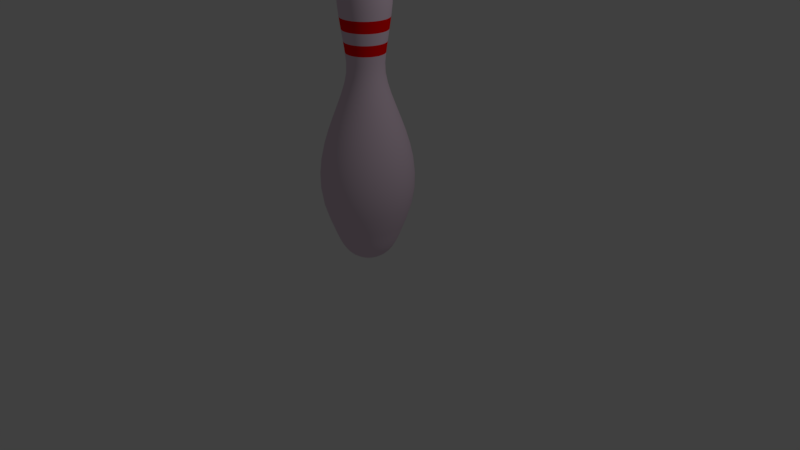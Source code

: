 # Source: bowlingpin.blend  (saved by Blender 2.78.0; exported with 4.5.12 LTS)
import bpy
from mathutils import Matrix  # noqa: F401  (used for matrix-valued properties, if any)

bpy.ops.wm.read_factory_settings(use_empty=True)
scene = bpy.context.scene
scene.name = 'Scene'

# ---- collections
col_collection_1 = bpy.data.collections.new('Collection 1'); scene.collection.children.link(col_collection_1)

# ---- materials (node trees are filled in below, after node groups)
mat_pin = bpy.data.materials.new('Pin')
mat_pin.alpha_threshold = 0.0
mat_pin.use_transparent_shadow = False
mat_pin.diffuse_color = (0.8, 0.6322, 0.7559, 1.0)
mat_pin.roughness = 0.5
mat_stripe = bpy.data.materials.new('Stripe')
mat_stripe.alpha_threshold = 0.0
mat_stripe.use_transparent_shadow = False
mat_stripe.diffuse_color = (1.0, 0.0, 0.0, 1.0)
mat_stripe.roughness = 0.5

# ---- material node trees

# ---- world
world_world = bpy.data.worlds.new('World'); scene.world = world_world
world_world.color = (0.05088, 0.05088, 0.05088)
world_world.use_sun_shadow = False
world_world.sun_shadow_jitter_overblur = 0.0
world_world.cycles.sampling_method = 'MANUAL'

# ---- cameras
cam_camera = bpy.data.cameras.new('Camera')
cam_camera.clip_end = 100.0
cam_camera.lens = 35.0
cam_camera.sensor_width = 32.0
cam_camera.sensor_height = 18.0
cam_camera.ortho_scale = 7.314
cam_camera.dof.focus_distance = 0.0
cam_camera.dof.aperture_fstop = 128.0

# ---- lights
light_lamp = bpy.data.lights.new('Lamp', 'POINT')
light_lamp.transmission_factor = 0.0
light_lamp.cutoff_distance = 30.0
light_lamp.energy = 100.0
light_lamp.shadow_buffer_clip_start = 1.001
light_lamp.shadow_soft_size = 0.1
light_lamp.shadow_maximum_resolution = 0.006
light_lamp.use_absolute_resolution = True

# ---- meshes
me_mesh = bpy.data.meshes.new('Mesh')
me_mesh.from_pydata([(0.2309, 2.396, -2.905e-07), (0.4776, 0.5436, -2.376e-07), (0.4501, 0.4725, -2.355e-07), (0.4243, 0.4037, -2.336e-07), (0.3989, 0.3379, -2.318e-07), (0.3451, 0.2183, -2.286e-07), (0.2791, 0.1193, -2.259e-07), (0.2387, 0.07932, -2.249e-07), (0.1137, 3.784, 0.01714), (0.1986, 3.737, 0.02993), (0.258, 3.665, 0.03889), (0.2955, 3.57, 0.04454), (0.3145, 3.458, 0.0474), (0.3186, 3.332, 0.04802), (0.3112, 3.197, 0.0469), (0.2958, 3.056, 0.04458), (0.2759, 2.913, 0.04158), (0.255, 2.773, 0.03843), (0.2366, 2.641, 0.03566), (0.2241, 2.519, 0.03378), (0.2283, 2.396, 0.03441), (0.2543, 2.267, 0.03833), (0.2965, 2.131, 0.04469), (0.3492, 1.988, 0.05264), (0.4068, 1.836, 0.06132), (0.4636, 1.677, 0.06988), (0.514, 1.51, 0.07748), (0.5524, 1.335, 0.08326), (0.573, 1.15, 0.08637), (0.5703, 0.9574, 0.08596), (0.5386, 0.7552, 0.08119), (0.4723, 0.5436, 0.07119), (0.4451, 0.4725, 0.06708), (0.4195, 0.4037, 0.06323), (0.3945, 0.3379, 0.05945), (0.3687, 0.2759, 0.05558), (0.3412, 0.2183, 0.05143), (0.3107, 0.1658, 0.04683), (0.276, 0.1193, 0.0416), (0.2361, 0.07932, 0.03558), (0.1896, 0.04669, 0.02858), (0.1356, 0.02212, 0.02044), (0.07277, 0.006313, 0.01097), (0.1099, 3.784, 0.03391), (0.1919, 3.737, 0.05919), (0.2493, 3.665, 0.07691), (0.2855, 3.57, 0.08808), (0.3039, 3.458, 0.09375), (0.3079, 3.332, 0.09496), (0.3007, 3.197, 0.09276), (0.2858, 3.056, 0.08817), (0.2666, 2.913, 0.08224), (0.2464, 2.773, 0.07601), (0.2286, 2.641, 0.07052), (0.2166, 2.519, 0.0668), (0.2206, 2.396, 0.06806), (0.2458, 2.267, 0.07581), (0.2865, 2.131, 0.08839), (0.3375, 1.988, 0.1041), (0.3931, 1.836, 0.1213), (0.448, 1.677, 0.1382), (0.4968, 1.51, 0.1532), (0.5338, 1.335, 0.1647), (0.5538, 1.15, 0.1708), (0.5512, 0.9574, 0.17), (0.5205, 0.7552, 0.1606), (0.4564, 0.5436, 0.1408), (0.4301, 0.4725, 0.1327), (0.4054, 0.4037, 0.1251), (0.3812, 0.3379, 0.1176), (0.3563, 0.2759, 0.1099), (0.3297, 0.2183, 0.1017), (0.3002, 0.1658, 0.09261), (0.2667, 0.1193, 0.08228), (0.2281, 0.07932, 0.07037), (0.1833, 0.04669, 0.05653), (0.131, 0.02212, 0.04042), (0.07032, 0.006313, 0.02169), (0.1036, 3.784, 0.04991), (0.1809, 3.737, 0.08714), (0.2351, 3.665, 0.1132), (0.2692, 3.57, 0.1297), (0.2866, 3.458, 0.138), (0.2903, 3.332, 0.1398), (0.2835, 3.197, 0.1365), (0.2695, 3.056, 0.1298), (0.2514, 2.913, 0.1211), (0.2323, 2.773, 0.1119), (0.2156, 2.641, 0.1038), (0.2042, 2.519, 0.09834), (0.208, 2.396, 0.1002), (0.2317, 2.267, 0.1116), (0.2702, 2.131, 0.1301), (0.3182, 1.988, 0.1532), (0.3707, 1.836, 0.1785), (0.4224, 1.677, 0.2034), (0.4684, 1.51, 0.2256), (0.5033, 1.335, 0.2424), (0.5221, 1.15, 0.2514), (0.5197, 0.9574, 0.2503), (0.4908, 0.7552, 0.2363), (0.4303, 0.5436, 0.2072), (0.4055, 0.4725, 0.1953), (0.3822, 0.4037, 0.1841), (0.3594, 0.3379, 0.1731), (0.336, 0.2759, 0.1618), (0.3109, 0.2183, 0.1497), (0.2831, 0.1658, 0.1363), (0.2515, 0.1193, 0.1211), (0.2151, 0.07932, 0.1036), (0.1728, 0.04669, 0.08321), (0.1235, 0.02212, 0.0595), (0.0663, 0.006313, 0.03193), (0.09504, 3.784, 0.0648), (0.1659, 3.737, 0.1131), (0.2156, 3.665, 0.147), (0.2469, 3.57, 0.1683), (0.2628, 3.458, 0.1792), (0.2662, 3.332, 0.1815), (0.26, 3.197, 0.1773), (0.2471, 3.056, 0.1685), (0.2305, 2.913, 0.1572), (0.2131, 2.773, 0.1453), (0.1977, 2.641, 0.1348), (0.1873, 2.519, 0.1277), (0.1908, 2.396, 0.1301), (0.2125, 2.267, 0.1449), (0.2478, 2.131, 0.1689), (0.2918, 1.988, 0.1989), (0.3399, 1.836, 0.2318), (0.3874, 1.677, 0.2641), (0.4295, 1.51, 0.2928), (0.4616, 1.335, 0.3147), (0.4788, 1.15, 0.3264), (0.4766, 0.9574, 0.3249), (0.4501, 0.7552, 0.3069), (0.3946, 0.5436, 0.2691), (0.3719, 0.4725, 0.2536), (0.3505, 0.4037, 0.239), (0.3296, 0.3379, 0.2247), (0.3081, 0.2759, 0.2101), (0.2851, 0.2183, 0.1944), (0.2596, 0.1658, 0.177), (0.2306, 0.1193, 0.1572), (0.1972, 0.07932, 0.1345), (0.1585, 0.04669, 0.108), (0.1133, 0.02212, 0.07725), (0.0608, 0.006313, 0.04145), (0.08432, 3.784, 0.07824), (0.1472, 3.737, 0.1366), (0.1913, 3.665, 0.1775), (0.219, 3.57, 0.2032), (0.2332, 3.458, 0.2163), (0.2362, 3.332, 0.2191), (0.2307, 3.197, 0.214), (0.2193, 3.056, 0.2035), (0.2045, 2.913, 0.1898), (0.189, 2.773, 0.1754), (0.1754, 2.641, 0.1627), (0.1661, 2.519, 0.1542), (0.1693, 2.396, 0.157), (0.1885, 2.267, 0.1749), (0.2198, 2.131, 0.204), (0.2589, 1.988, 0.2402), (0.3016, 1.836, 0.2798), (0.3437, 1.677, 0.3189), (0.3811, 1.51, 0.3536), (0.4095, 1.335, 0.38), (0.4248, 1.15, 0.3942), (0.4228, 0.9574, 0.3923), (0.3993, 0.7552, 0.3705), (0.3501, 0.5436, 0.3249), (0.33, 0.4725, 0.3061), (0.311, 0.4037, 0.2886), (0.2924, 0.3379, 0.2713), (0.2734, 0.2759, 0.2536), (0.2529, 0.2183, 0.2347), (0.2303, 0.1658, 0.2137), (0.2046, 0.1193, 0.1899), (0.175, 0.07932, 0.1624), (0.1406, 0.04669, 0.1304), (0.1005, 0.02212, 0.09327), (0.05395, 0.006313, 0.05005), (0.07172, 3.784, 0.08994), (0.1252, 3.737, 0.157), (0.1627, 3.665, 0.204), (0.1863, 3.57, 0.2336), (0.1983, 3.458, 0.2487), (0.2009, 3.332, 0.2519), (0.1962, 3.197, 0.246), (0.1865, 3.056, 0.2339), (0.174, 2.913, 0.2181), (0.1608, 2.773, 0.2016), (0.1492, 2.641, 0.187), (0.1413, 2.519, 0.1772), (0.144, 2.396, 0.1805), (0.1604, 2.267, 0.2011), (0.187, 2.131, 0.2344), (0.2202, 1.988, 0.2761), (0.2565, 1.836, 0.3217), (0.2923, 1.677, 0.3666), (0.3241, 1.51, 0.4064), (0.3483, 1.335, 0.4368), (0.3613, 1.15, 0.4531), (0.3596, 0.9574, 0.4509), (0.3396, 0.7552, 0.4259), (0.2978, 0.5436, 0.3734), (0.2806, 0.4725, 0.3519), (0.2645, 0.4037, 0.3317), (0.2487, 0.3379, 0.3119), (0.2325, 0.2759, 0.2915), (0.2151, 0.2183, 0.2698), (0.1959, 0.1658, 0.2456), (0.174, 0.1193, 0.2182), (0.1488, 0.07932, 0.1866), (0.1196, 0.04669, 0.1499), (0.0855, 0.02212, 0.1072), (0.04588, 0.006313, 0.05753), (0.05752, 3.784, 0.09962), (0.1004, 3.737, 0.1739), (0.1305, 3.665, 0.226), (0.1494, 3.57, 0.2588), (0.159, 3.458, 0.2754), (0.1611, 3.332, 0.279), (0.1573, 3.197, 0.2725), (0.1496, 3.056, 0.259), (0.1395, 2.913, 0.2416), (0.1289, 2.773, 0.2233), (0.1196, 2.641, 0.2072), (0.1133, 2.519, 0.1963), (0.1154, 2.396, 0.2), (0.1286, 2.267, 0.2227), (0.1499, 2.131, 0.2597), (0.1766, 1.988, 0.3059), (0.2057, 1.836, 0.3563), (0.2344, 1.677, 0.4061), (0.2599, 1.51, 0.4502), (0.2793, 1.335, 0.4838), (0.2898, 1.15, 0.5019), (0.2884, 0.9574, 0.4995), (0.2724, 0.7552, 0.4717), (0.2388, 0.5436, 0.4136), (0.2251, 0.4725, 0.3898), (0.2121, 0.4037, 0.3674), (0.1995, 0.3379, 0.3455), (0.1865, 0.2759, 0.3229), (0.1725, 0.2183, 0.2988), (0.1571, 0.1658, 0.2721), (0.1396, 0.1193, 0.2417), (0.1194, 0.07932, 0.2067), (0.09589, 0.04669, 0.1661), (0.06856, 0.02212, 0.1188), (0.0368, 0.006313, 0.06373), (0.04203, 3.784, 0.1071), (0.07337, 3.737, 0.1869), (0.09532, 3.665, 0.2429), (0.1092, 3.57, 0.2782), (0.1162, 3.458, 0.2961), (0.1177, 3.332, 0.2999), (0.115, 3.197, 0.2929), (0.1093, 3.056, 0.2784), (0.1019, 2.913, 0.2597), (0.09421, 2.773, 0.24), (0.08741, 2.641, 0.2227), (0.0828, 2.519, 0.211), (0.08435, 2.396, 0.2149), (0.09397, 2.267, 0.2394), (0.1096, 2.131, 0.2791), (0.129, 1.988, 0.3288), (0.1503, 1.836, 0.383), (0.1713, 1.677, 0.4365), (0.1899, 1.51, 0.4839), (0.2041, 1.335, 0.52), (0.2117, 1.15, 0.5394), (0.2107, 0.9574, 0.5369), (0.199, 0.7552, 0.5071), (0.1745, 0.5436, 0.4446), (0.1644, 0.4725, 0.419), (0.155, 0.4037, 0.3949), (0.1457, 0.3379, 0.3713), (0.1362, 0.2759, 0.3471), (0.1261, 0.2183, 0.3212), (0.1148, 0.1658, 0.2925), (0.102, 0.1193, 0.2598), (0.08722, 0.07932, 0.2222), (0.07007, 0.04669, 0.1785), (0.0501, 0.02212, 0.1276), (0.02689, 0.006313, 0.0685), (0.0256, 3.784, 0.1121), (0.04469, 3.737, 0.1958), (0.05806, 3.665, 0.2544), (0.06649, 3.57, 0.2913), (0.07077, 3.458, 0.3101), (0.07169, 3.332, 0.3141), (0.07002, 3.197, 0.3068), (0.06656, 3.056, 0.2916), (0.06209, 2.913, 0.272), (0.05738, 2.773, 0.2514), (0.05324, 2.641, 0.2332), (0.05043, 2.519, 0.221), (0.05138, 2.396, 0.2251), (0.05723, 2.267, 0.2508), (0.06673, 2.131, 0.2923), (0.07859, 1.988, 0.3443), (0.09155, 1.836, 0.4011), (0.1043, 1.677, 0.4571), (0.1157, 1.51, 0.5068), (0.1243, 1.335, 0.5446), (0.129, 1.15, 0.565), (0.1283, 0.9574, 0.5623), (0.1212, 0.7552, 0.5311), (0.1063, 0.5436, 0.4657), (0.1002, 0.4725, 0.4388), (0.09441, 0.4037, 0.4136), (0.08877, 0.3379, 0.3889), (0.08298, 0.2759, 0.3636), (0.07678, 0.2183, 0.3364), (0.06991, 0.1658, 0.3063), (0.06211, 0.1193, 0.2721), (0.05312, 0.07932, 0.2327), (0.04268, 0.04669, 0.187), (0.03051, 0.02212, 0.1337), (0.01638, 0.006313, 0.07174), (0.008596, 3.784, 0.1147), (0.01501, 3.737, 0.2003), (0.0195, 3.665, 0.2602), (0.02233, 3.57, 0.298), (0.02377, 3.458, 0.3172), (0.02408, 3.332, 0.3213), (0.02352, 3.197, 0.3138), (0.02235, 3.056, 0.2983), (0.02085, 2.913, 0.2782), (0.01927, 2.773, 0.2572), (0.01788, 2.641, 0.2386), (0.01694, 2.519, 0.226), (0.01725, 2.396, 0.2302), (0.01922, 2.267, 0.2565), (0.02241, 2.131, 0.299), (0.02639, 1.988, 0.3522), (0.03074, 1.836, 0.4103), (0.03504, 1.677, 0.4676), (0.03885, 1.51, 0.5184), (0.04175, 1.335, 0.5571), (0.04331, 1.15, 0.5779), (0.0431, 0.9574, 0.5752), (0.04071, 0.7552, 0.5432), (0.03569, 0.5436, 0.4763), (0.03364, 0.4725, 0.4488), (0.0317, 0.4037, 0.4231), (0.02981, 0.3379, 0.3978), (0.02787, 0.2759, 0.3719), (0.02579, 0.2183, 0.3441), (0.02348, 0.1658, 0.3133), (0.02086, 0.1193, 0.2784), (0.01784, 0.07932, 0.2381), (0.01433, 0.04669, 0.1912), (0.01025, 0.02212, 0.1367), (0.0055, 0.006313, 0.07338), (-0.008597, 3.784, 0.1147), (-0.01501, 3.737, 0.2003), (-0.0195, 3.665, 0.2602), (-0.02233, 3.57, 0.298), (-0.02377, 3.458, 0.3172), (-0.02408, 3.332, 0.3213), (-0.02352, 3.197, 0.3138), (-0.02235, 3.056, 0.2983), (-0.02085, 2.913, 0.2782), (-0.01927, 2.773, 0.2572), (-0.01788, 2.641, 0.2386), (-0.01694, 2.519, 0.226), (-0.01725, 2.396, 0.2302), (-0.01922, 2.267, 0.2565), (-0.02241, 2.131, 0.299), (-0.02639, 1.988, 0.3522), (-0.03074, 1.836, 0.4103), (-0.03504, 1.677, 0.4676), (-0.03885, 1.51, 0.5184), (-0.04175, 1.335, 0.5571), (-0.04331, 1.15, 0.5779), (-0.0431, 0.9574, 0.5752), (-0.04071, 0.7552, 0.5432), (-0.03569, 0.5436, 0.4763), (-0.03364, 0.4725, 0.4488), (-0.0317, 0.4037, 0.4231), (-0.02981, 0.3379, 0.3978), (-0.02787, 0.2759, 0.3719), (-0.02579, 0.2183, 0.3441), (-0.02348, 0.1658, 0.3133), (-0.02086, 0.1193, 0.2784), (-0.01784, 0.07932, 0.2381), (-0.01433, 0.04669, 0.1912), (-0.01025, 0.02212, 0.1367), (-0.005499, 0.006313, 0.07338), (-0.0256, 3.784, 0.1121), (-0.04469, 3.737, 0.1958), (-0.05806, 3.665, 0.2544), (-0.06649, 3.57, 0.2913), (-0.07078, 3.458, 0.3101), (-0.07169, 3.332, 0.3141), (-0.07002, 3.197, 0.3068), (-0.06656, 3.056, 0.2916), (-0.06209, 2.913, 0.272), (-0.05738, 2.773, 0.2514), (-0.05324, 2.641, 0.2332), (-0.05043, 2.519, 0.221), (-0.05138, 2.396, 0.2251), (-0.05723, 2.267, 0.2508), (-0.06673, 2.131, 0.2923), (-0.07859, 1.988, 0.3443), (-0.09155, 1.836, 0.4011), (-0.1043, 1.677, 0.4571), (-0.1157, 1.51, 0.5068), (-0.1243, 1.335, 0.5446), (-0.129, 1.15, 0.565), (-0.1283, 0.9574, 0.5623), (-0.1212, 0.7552, 0.5311), (-0.1063, 0.5436, 0.4657), (-0.1002, 0.4725, 0.4388), (-0.09441, 0.4037, 0.4136), (-0.08877, 0.3379, 0.3889), (-0.08298, 0.2759, 0.3636), (-0.07678, 0.2183, 0.3364), (-0.06991, 0.1658, 0.3063), (-0.06211, 0.1193, 0.2721), (-0.05312, 0.07932, 0.2327), (-0.04267, 0.04669, 0.187), (-0.03051, 0.02212, 0.1337), (-0.01638, 0.006313, 0.07175), (-0.04203, 3.784, 0.1071), (-0.07337, 3.737, 0.1869), (-0.09532, 3.665, 0.2429), (-0.1092, 3.57, 0.2782), (-0.1162, 3.458, 0.2961), (-0.1177, 3.332, 0.2999), (-0.115, 3.197, 0.2929), (-0.1093, 3.056, 0.2784), (-0.1019, 2.913, 0.2597), (-0.09421, 2.773, 0.24), (-0.08741, 2.641, 0.2227), (-0.0828, 2.519, 0.211), (-0.08436, 2.396, 0.2149), (-0.09397, 2.267, 0.2394), (-0.1096, 2.131, 0.2791), (-0.129, 1.988, 0.3288), (-0.1503, 1.836, 0.383), (-0.1713, 1.677, 0.4365), (-0.1899, 1.51, 0.4839), (-0.2041, 1.335, 0.52), (-0.2117, 1.15, 0.5394), (-0.2107, 0.9574, 0.5369), (-0.199, 0.7552, 0.5071), (-0.1745, 0.5436, 0.4446), (-0.1644, 0.4725, 0.419), (-0.155, 0.4037, 0.3949), (-0.1457, 0.3379, 0.3713), (-0.1362, 0.2759, 0.3471), (-0.1261, 0.2183, 0.3212), (-0.1148, 0.1658, 0.2925), (-0.102, 0.1193, 0.2598), (-0.08722, 0.07932, 0.2222), (-0.07006, 0.04669, 0.1785), (-0.0501, 0.02212, 0.1276), (-0.02689, 0.006313, 0.0685), (-0.05752, 3.784, 0.09962), (-0.1004, 3.737, 0.1739), (-0.1305, 3.665, 0.226), (-0.1494, 3.57, 0.2588), (-0.159, 3.458, 0.2754), (-0.1611, 3.332, 0.279), (-0.1573, 3.197, 0.2725), (-0.1496, 3.056, 0.259), (-0.1395, 2.913, 0.2416), (-0.1289, 2.773, 0.2233), (-0.1196, 2.641, 0.2072), (-0.1133, 2.519, 0.1963), (-0.1154, 2.396, 0.2), (-0.1286, 2.267, 0.2227), (-0.1499, 2.131, 0.2597), (-0.1766, 1.988, 0.3059), (-0.2057, 1.836, 0.3563), (-0.2344, 1.677, 0.4061), (-0.2599, 1.51, 0.4502), (-0.2793, 1.335, 0.4838), (-0.2898, 1.15, 0.5019), (-0.2884, 0.9574, 0.4995), (-0.2724, 0.7552, 0.4717), (-0.2388, 0.5436, 0.4136), (-0.2251, 0.4725, 0.3898), (-0.2121, 0.4037, 0.3674), (-0.1995, 0.3379, 0.3455), (-0.1865, 0.2759, 0.3229), (-0.1725, 0.2183, 0.2988), (-0.1571, 0.1658, 0.2721), (-0.1396, 0.1193, 0.2417), (-0.1194, 0.07932, 0.2067), (-0.09589, 0.04669, 0.1661), (-0.06856, 0.02212, 0.1188), (-0.03679, 0.006313, 0.06373), (-0.07172, 3.784, 0.08994), (-0.1252, 3.737, 0.157), (-0.1627, 3.665, 0.204), (-0.1863, 3.57, 0.2336), (-0.1983, 3.458, 0.2487), (-0.2009, 3.332, 0.2519), (-0.1962, 3.197, 0.246), (-0.1865, 3.056, 0.2339), (-0.174, 2.913, 0.2181), (-0.1608, 2.773, 0.2016), (-0.1492, 2.641, 0.187), (-0.1413, 2.519, 0.1772), (-0.144, 2.396, 0.1805), (-0.1604, 2.267, 0.2011), (-0.187, 2.131, 0.2344), (-0.2202, 1.988, 0.2761), (-0.2565, 1.836, 0.3217), (-0.2923, 1.677, 0.3666), (-0.3241, 1.51, 0.4064), (-0.3483, 1.335, 0.4368), (-0.3613, 1.15, 0.4531), (-0.3596, 0.9574, 0.4509), (-0.3396, 0.7552, 0.4259), (-0.2978, 0.5436, 0.3734), (-0.2806, 0.4725, 0.3519), (-0.2645, 0.4037, 0.3317), (-0.2487, 0.3379, 0.3119), (-0.2325, 0.2759, 0.2915), (-0.2151, 0.2183, 0.2698), (-0.1959, 0.1658, 0.2456), (-0.174, 0.1193, 0.2182), (-0.1488, 0.07932, 0.1866), (-0.1196, 0.04669, 0.1499), (-0.0855, 0.02212, 0.1072), (-0.04588, 0.006313, 0.05754), (-1.961e-07, 3.8, -8.305e-07), (-0.08433, 3.784, 0.07824), (-0.1472, 3.737, 0.1366), (-0.1913, 3.665, 0.1775), (-0.219, 3.57, 0.2032), (-0.2332, 3.458, 0.2163), (-0.2362, 3.332, 0.2191), (-0.2307, 3.197, 0.214), (-0.2193, 3.056, 0.2035), (-0.2045, 2.913, 0.1898), (-0.189, 2.773, 0.1754), (-0.1754, 2.641, 0.1627), (-0.1661, 2.519, 0.1542), (-0.1693, 2.396, 0.157), (-0.1885, 2.267, 0.1749), (-0.2198, 2.131, 0.204), (-0.2589, 1.988, 0.2402), (-0.3016, 1.836, 0.2798), (-0.3437, 1.677, 0.3189), (-0.3811, 1.51, 0.3536), (-0.4095, 1.335, 0.38), (-0.4248, 1.15, 0.3942), (-0.4228, 0.9574, 0.3923), (-0.3993, 0.7552, 0.3705), (-0.3501, 0.5436, 0.3249), (-0.3299, 0.4725, 0.3061), (-0.311, 0.4037, 0.2886), (-0.2924, 0.3379, 0.2713), (-0.2734, 0.2759, 0.2536), (-0.2529, 0.2183, 0.2347), (-0.2303, 0.1658, 0.2137), (-0.2046, 0.1193, 0.1899), (-0.175, 0.07932, 0.1624), (-0.1406, 0.04669, 0.1304), (-0.1005, 0.02212, 0.09327), (-0.05395, 0.006313, 0.05005), (-0.09504, 3.784, 0.0648), (-0.1659, 3.737, 0.1131), (-0.2156, 3.665, 0.147), (-0.2469, 3.57, 0.1683), (-0.2628, 3.458, 0.1792), (-0.2662, 3.332, 0.1815), (-0.26, 3.197, 0.1773), (-0.2471, 3.056, 0.1685), (-0.2305, 2.913, 0.1572), (-0.2131, 2.773, 0.1453), (-0.1977, 2.641, 0.1348), (-0.1873, 2.519, 0.1277), (-0.1908, 2.396, 0.1301), (-0.2125, 2.267, 0.1449), (-0.2478, 2.131, 0.1689), (-0.2918, 1.988, 0.1989), (-0.3399, 1.836, 0.2318), (-0.3874, 1.677, 0.2641), (-0.4295, 1.51, 0.2928), (-0.4616, 1.335, 0.3147), (-0.4788, 1.15, 0.3264), (-0.4766, 0.9574, 0.3249), (-0.4501, 0.7552, 0.3069), (-0.3946, 0.5436, 0.2691), (-0.3719, 0.4725, 0.2536), (-0.3505, 0.4037, 0.239), (-0.3296, 0.3379, 0.2247), (-0.3081, 0.2759, 0.2101), (-0.2851, 0.2183, 0.1944), (-0.2596, 0.1658, 0.177), (-0.2306, 0.1193, 0.1572), (-0.1972, 0.07932, 0.1345), (-0.1585, 0.04669, 0.108), (-0.1133, 0.02212, 0.07725), (-0.0608, 0.006313, 0.04145), (-0.1036, 3.784, 0.04991), (-0.1809, 3.737, 0.08713), (-0.2351, 3.665, 0.1132), (-0.2692, 3.57, 0.1296), (-0.2866, 3.458, 0.138), (-0.2903, 3.332, 0.1398), (-0.2835, 3.197, 0.1365), (-0.2695, 3.056, 0.1298), (-0.2514, 2.913, 0.1211), (-0.2323, 2.773, 0.1119), (-0.2156, 2.641, 0.1038), (-0.2042, 2.519, 0.09834), (-0.208, 2.396, 0.1002), (-0.2317, 2.267, 0.1116), (-0.2702, 2.131, 0.1301), (-0.3182, 1.988, 0.1532), (-0.3707, 1.836, 0.1785), (-0.4224, 1.677, 0.2034), (-0.4684, 1.51, 0.2256), (-0.5033, 1.335, 0.2424), (-0.5221, 1.15, 0.2514), (-0.5197, 0.9574, 0.2503), (-0.4908, 0.7552, 0.2363), (-0.4303, 0.5436, 0.2072), (-0.4055, 0.4725, 0.1953), (-0.3822, 0.4037, 0.1841), (-0.3594, 0.3379, 0.1731), (-0.336, 0.2759, 0.1618), (-0.3109, 0.2183, 0.1497), (-0.2831, 0.1658, 0.1363), (-0.2515, 0.1193, 0.1211), (-0.2151, 0.07932, 0.1036), (-0.1728, 0.04669, 0.08321), (-0.1235, 0.02212, 0.0595), (-0.0663, 0.006313, 0.03193), (-0.1099, 3.784, 0.03391), (-0.1919, 3.737, 0.05919), (-0.2493, 3.665, 0.0769), (-0.2855, 3.57, 0.08808), (-0.3039, 3.458, 0.09375), (-0.3079, 3.332, 0.09496), (-0.3007, 3.197, 0.09275), (-0.2858, 3.056, 0.08817), (-0.2666, 2.913, 0.08224), (-0.2464, 2.773, 0.07601), (-0.2286, 2.641, 0.07052), (-0.2166, 2.519, 0.0668), (-0.2206, 2.396, 0.06806), (-0.2458, 2.267, 0.07581), (-0.2865, 2.131, 0.08839), (-0.3375, 1.988, 0.1041), (-0.3931, 1.836, 0.1213), (-0.448, 1.677, 0.1382), (-0.4968, 1.51, 0.1532), (-0.5338, 1.335, 0.1647), (-0.5538, 1.15, 0.1708), (-0.5512, 0.9574, 0.17), (-0.5205, 0.7552, 0.1606), (-0.4564, 0.5436, 0.1408), (-0.4301, 0.4725, 0.1327), (-0.4054, 0.4037, 0.1251), (-0.3812, 0.3379, 0.1176), (-0.3563, 0.2759, 0.1099), (-0.3297, 0.2183, 0.1017), (-0.3002, 0.1658, 0.09261), (-0.2667, 0.1193, 0.08228), (-0.2281, 0.07932, 0.07037), (-0.1833, 0.04669, 0.05653), (-0.131, 0.02212, 0.04042), (-0.07032, 0.006313, 0.02169), (-0.1137, 3.784, 0.01714), (-0.1986, 3.737, 0.02993), (-0.258, 3.665, 0.03889), (-0.2955, 3.57, 0.04453), (-0.3145, 3.458, 0.0474), (-0.3186, 3.332, 0.04802), (-0.3112, 3.197, 0.0469), (-0.2958, 3.056, 0.04458), (-0.2759, 2.913, 0.04158), (-0.255, 2.773, 0.03843), (-0.2366, 2.641, 0.03566), (-0.2241, 2.519, 0.03378), (-0.2283, 2.396, 0.03441), (-0.2543, 2.267, 0.03833), (-0.2965, 2.131, 0.04469), (-0.3492, 1.988, 0.05264), (-0.4068, 1.836, 0.06132), (-0.4636, 1.677, 0.06988), (-0.514, 1.51, 0.07748), (-0.5524, 1.335, 0.08326), (-0.573, 1.15, 0.08637), (-0.5703, 0.9574, 0.08596), (-0.5386, 0.7552, 0.08119), (-0.4723, 0.5436, 0.07119), (-0.4451, 0.4725, 0.06708), (-0.4195, 0.4037, 0.06323), (-0.3945, 0.3379, 0.05945), (-0.3687, 0.2759, 0.05558), (-0.3412, 0.2183, 0.05143), (-0.3107, 0.1658, 0.04683), (-0.276, 0.1193, 0.0416), (-0.2361, 0.07932, 0.03558), (-0.1896, 0.04669, 0.02858), (-0.1356, 0.02212, 0.02044), (-0.07277, 0.006313, 0.01097), (-0.115, 3.784, -9.474e-07), (-0.2008, 3.737, -1.022e-06), (-0.2609, 3.665, -1.055e-06), (-0.2988, 3.57, -1.063e-06), (-0.3181, 3.458, -9.585e-07), (-0.3222, 3.332, -9.921e-07), (-0.3147, 3.197, -9.138e-07), (-0.2991, 3.056, -8.095e-07), (-0.279, 2.913, -7.872e-07), (-0.2579, 2.773, -6.903e-07), (-0.2392, 2.641, -6.568e-07), (-0.2266, 2.519, -6.642e-07), (-0.2309, 2.396, -6.456e-07), (-0.2572, 2.267, -6.158e-07), (-0.2999, 2.131, -5.711e-07), (-0.3532, 1.988, -5.897e-07), (-0.4114, 1.836, -4.743e-07), (-0.4689, 1.677, -4.258e-07), (-0.5198, 1.51, -4.482e-07), (-0.5586, 1.335, -4.184e-07), (-0.5795, 1.15, -3.513e-07), (-0.5768, 0.9574, -3.066e-07), (-0.5447, 0.7552, -3.215e-07), (-0.4776, 0.5436, -8.309e-08), (-0.4501, 0.4725, -1.129e-07), (-0.4243, 0.4037, -5.329e-08), (-0.3989, 0.3379, -1.138e-09), (-0.3729, 0.2759, -2.349e-08), (-0.3451, 0.2183, -4.212e-08), (-0.3142, 0.1658, 5.102e-08), (-0.2791, 0.1193, 3.611e-08), (-0.2387, 0.07932, 7.709e-08), (-0.1918, 0.04669, 1.088e-07), (-0.1371, 0.02212, 1.553e-07), (-0.07359, 0.006313, 1.954e-07), (-0.1137, 3.784, -0.01715), (-0.1986, 3.737, -0.02993), (-0.258, 3.665, -0.03889), (-0.2955, 3.57, -0.04454), (-0.3145, 3.458, -0.04741), (-0.3186, 3.332, -0.04802), (-0.3112, 3.197, -0.0469), (-0.2958, 3.056, -0.04458), (-0.2759, 2.913, -0.04159), (-0.255, 2.773, -0.03844), (-0.2366, 2.641, -0.03566), (-0.2241, 2.519, -0.03378), (-0.2283, 2.396, -0.03441), (-0.2543, 2.267, -0.03833), (-0.2965, 2.131, -0.04469), (-0.3492, 1.988, -0.05264), (-0.4068, 1.836, -0.06132), (-0.4636, 1.677, -0.06988), (-0.514, 1.51, -0.07748), (-0.5524, 1.335, -0.08326), (-0.573, 1.15, -0.08637), (-0.5703, 0.9574, -0.08596), (-0.5386, 0.7552, -0.08119), (-0.4723, 0.5436, -0.07119), (-0.4451, 0.4725, -0.06708), (-0.4195, 0.4037, -0.06323), (-0.3945, 0.3379, -0.05945), (-0.3687, 0.2759, -0.05558), (-0.3412, 0.2183, -0.05143), (-0.3107, 0.1658, -0.04683), (-0.276, 0.1193, -0.0416), (-0.2361, 0.07932, -0.03558), (-0.1896, 0.04669, -0.02858), (-0.1356, 0.02212, -0.02044), (-0.07277, 0.006313, -0.01097), (-0.1099, 3.784, -0.03391), (-0.1919, 3.737, -0.0592), (-0.2493, 3.665, -0.07691), (-0.2855, 3.57, -0.08808), (-0.3039, 3.458, -0.09375), (-0.3079, 3.332, -0.09496), (-0.3007, 3.197, -0.09276), (-0.2858, 3.056, -0.08817), (-0.2666, 2.913, -0.08224), (-0.2464, 2.773, -0.07601), (-0.2286, 2.641, -0.07052), (-0.2166, 2.519, -0.06681), (-0.2206, 2.396, -0.06806), (-0.2458, 2.267, -0.07581), (-0.2865, 2.131, -0.08839), (-0.3375, 1.988, -0.1041), (-0.3931, 1.836, -0.1213), (-0.448, 1.677, -0.1382), (-0.4968, 1.51, -0.1532), (-0.5338, 1.335, -0.1647), (-0.5538, 1.15, -0.1708), (-0.5512, 0.9574, -0.17), (-0.5205, 0.7552, -0.1606), (-0.4564, 0.5436, -0.1408), (-0.4301, 0.4725, -0.1327), (-0.4054, 0.4037, -0.1251), (-0.3812, 0.3379, -0.1176), (-0.3563, 0.2759, -0.1099), (-0.3297, 0.2183, -0.1017), (-0.3002, 0.1658, -0.09261), (-0.2667, 0.1193, -0.08228), (-0.2281, 0.07932, -0.07037), (-0.1833, 0.04669, -0.05653), (-0.131, 0.02212, -0.04042), (-0.07032, 0.006313, -0.02169), (-0.1036, 3.784, -0.04991), (-0.1809, 3.737, -0.08714), (-0.2351, 3.665, -0.1132), (-0.2692, 3.57, -0.1297), (-0.2866, 3.458, -0.138), (-0.2903, 3.332, -0.1398), (-0.2835, 3.197, -0.1365), (-0.2695, 3.056, -0.1298), (-0.2514, 2.913, -0.1211), (-0.2323, 2.773, -0.1119), (-0.2156, 2.641, -0.1038), (-0.2042, 2.519, -0.09834), (-0.208, 2.396, -0.1002), (-0.2317, 2.267, -0.1116), (-0.2702, 2.131, -0.1301), (-0.3182, 1.988, -0.1532), (-0.3707, 1.836, -0.1785), (-0.4224, 1.677, -0.2034), (-0.4684, 1.51, -0.2256), (-0.5033, 1.335, -0.2424), (-0.5221, 1.15, -0.2514), (-0.5197, 0.9574, -0.2503), (-0.4908, 0.7552, -0.2363), (-0.4303, 0.5436, -0.2072), (-0.4055, 0.4725, -0.1953), (-0.3822, 0.4037, -0.1841), (-0.3594, 0.3379, -0.1731), (-0.336, 0.2759, -0.1618), (-0.3109, 0.2183, -0.1497), (-0.2831, 0.1658, -0.1363), (-0.2515, 0.1193, -0.1211), (-0.2151, 0.07932, -0.1036), (-0.1728, 0.04669, -0.08321), (-0.1235, 0.02212, -0.0595), (-0.0663, 0.006313, -0.03193), (-0.09504, 3.784, -0.0648), (-0.1659, 3.737, -0.1131), (-0.2156, 3.665, -0.147), (-0.2469, 3.57, -0.1683), (-0.2628, 3.458, -0.1792), (-0.2662, 3.332, -0.1815), (-0.26, 3.197, -0.1773), (-0.2471, 3.056, -0.1685), (-0.2305, 2.913, -0.1572), (-0.2131, 2.773, -0.1453), (-0.1977, 2.641, -0.1348), (-0.1873, 2.519, -0.1277), (-0.1908, 2.396, -0.1301), (-0.2125, 2.267, -0.1449), (-0.2478, 2.131, -0.1689), (-0.2918, 1.988, -0.1989), (-0.3399, 1.836, -0.2318), (-0.3874, 1.677, -0.2641), (-0.4295, 1.51, -0.2928), (-0.4616, 1.335, -0.3147), (-0.4788, 1.15, -0.3264), (-0.4766, 0.9574, -0.3249), (-0.4501, 0.7552, -0.3069), (-0.3946, 0.5436, -0.2691), (-0.3719, 0.4725, -0.2536), (-0.3505, 0.4037, -0.239), (-0.3296, 0.3379, -0.2247), (-0.3081, 0.2759, -0.2101), (-0.2851, 0.2183, -0.1944), (-0.2596, 0.1658, -0.177), (-0.2306, 0.1193, -0.1572), (-0.1972, 0.07932, -0.1345), (-0.1585, 0.04669, -0.108), (-0.1133, 0.02212, -0.07725), (-0.0608, 0.006313, -0.04145), (-0.08432, 3.784, -0.07824), (-0.1472, 3.737, -0.1366), (-0.1913, 3.665, -0.1775), (-0.219, 3.57, -0.2032), (-0.2332, 3.458, -0.2163), (-0.2362, 3.332, -0.2191), (-0.2307, 3.197, -0.214), (-0.2193, 3.056, -0.2035), (-0.2045, 2.913, -0.1898), (-0.189, 2.773, -0.1754), (-0.1754, 2.641, -0.1627), (-0.1661, 2.519, -0.1542), (-0.1693, 2.396, -0.157), (-0.1885, 2.267, -0.1749), (-0.2198, 2.131, -0.204), (-0.2589, 1.988, -0.2402), (-0.3016, 1.836, -0.2798), (-0.3437, 1.677, -0.3189), (-0.3811, 1.51, -0.3536), (-0.4095, 1.335, -0.38), (-0.4248, 1.15, -0.3942), (-0.4228, 0.9574, -0.3923), (-0.3993, 0.7552, -0.3705), (-0.3501, 0.5436, -0.3249), (-0.3299, 0.4725, -0.3061), (-0.311, 0.4037, -0.2886), (-0.2924, 0.3379, -0.2713), (-0.2734, 0.2759, -0.2536), (-0.2529, 0.2183, -0.2347), (-0.2303, 0.1658, -0.2137), (-0.2046, 0.1193, -0.1899), (-0.175, 0.07932, -0.1624), (-0.1406, 0.04669, -0.1304), (-0.1005, 0.02212, -0.09327), (-0.05395, 0.006313, -0.05005), (-0.07172, 3.784, -0.08994), (-0.1252, 3.737, -0.157), (-0.1627, 3.665, -0.204), (-0.1863, 3.57, -0.2336), (-0.1983, 3.458, -0.2487), (-0.2009, 3.332, -0.2519), (-0.1962, 3.197, -0.246), (-0.1865, 3.056, -0.2339), (-0.174, 2.913, -0.2181), (-0.1608, 2.773, -0.2016), (-0.1492, 2.641, -0.1871), (-0.1413, 2.519, -0.1772), (-0.144, 2.396, -0.1805), (-0.1604, 2.267, -0.2011), (-0.187, 2.131, -0.2344), (-0.2202, 1.988, -0.2761), (-0.2565, 1.836, -0.3217), (-0.2923, 1.677, -0.3666), (-0.3241, 1.51, -0.4064), (-0.3483, 1.335, -0.4368), (-0.3613, 1.15, -0.4531), (-0.3596, 0.9574, -0.4509), (-0.3396, 0.7552, -0.4259), (-0.2978, 0.5436, -0.3734), (-0.2806, 0.4725, -0.3519), (-0.2645, 0.4037, -0.3317), (-0.2487, 0.3379, -0.3119), (-0.2325, 0.2759, -0.2915), (-0.2151, 0.2183, -0.2698), (-0.1959, 0.1658, -0.2456), (-0.174, 0.1193, -0.2182), (-0.1488, 0.07932, -0.1866), (-0.1196, 0.04669, -0.1499), (-0.0855, 0.02212, -0.1072), (-0.04588, 0.006313, -0.05753), (-0.05752, 3.784, -0.09962), (-0.1004, 3.737, -0.1739), (-0.1305, 3.665, -0.226), (-0.1494, 3.57, -0.2588), (-0.159, 3.458, -0.2754), (-0.1611, 3.332, -0.279), (-0.1573, 3.197, -0.2725), (-0.1496, 3.056, -0.259), (-0.1395, 2.913, -0.2416), (-0.1289, 2.773, -0.2233), (-0.1196, 2.641, -0.2072), (-0.1133, 2.519, -0.1963), (-0.1154, 2.396, -0.2), (-0.1286, 2.267, -0.2227), (-0.1499, 2.131, -0.2597), (-0.1766, 1.988, -0.3059), (-0.2057, 1.836, -0.3563), (-0.2344, 1.677, -0.4061), (-0.2599, 1.51, -0.4502), (-0.2793, 1.335, -0.4838), (-0.2898, 1.15, -0.5019), (-0.2884, 0.9574, -0.4995), (-0.2724, 0.7552, -0.4717), (-0.2388, 0.5436, -0.4136), (-0.2251, 0.4725, -0.3898), (-0.2121, 0.4037, -0.3674), (-0.1995, 0.3379, -0.3455), (-0.1865, 0.2759, -0.3229), (-0.1725, 0.2183, -0.2988), (-0.1571, 0.1658, -0.2721), (-0.1396, 0.1193, -0.2417), (-0.1194, 0.07932, -0.2067), (-0.09589, 0.04669, -0.1661), (-0.06856, 0.02212, -0.1188), (-0.0368, 0.006313, -0.06373), (-0.04203, 3.784, -0.1071), (-0.07337, 3.737, -0.1869), (-0.09532, 3.665, -0.2429), (-0.1092, 3.57, -0.2782), (-0.1162, 3.458, -0.2961), (-0.1177, 3.332, -0.2999), (-0.115, 3.197, -0.2929), (-0.1093, 3.056, -0.2784), (-0.1019, 2.913, -0.2597), (-0.09421, 2.773, -0.2401), (-0.08741, 2.641, -0.2227), (-0.0828, 2.519, -0.211), (-0.08435, 2.396, -0.2149), (-0.09397, 2.267, -0.2394), (-0.1096, 2.131, -0.2791), (-0.129, 1.988, -0.3288), (-0.1503, 1.836, -0.383), (-0.1713, 1.677, -0.4365), (-0.1899, 1.51, -0.4839), (-0.2041, 1.335, -0.52), (-0.2117, 1.15, -0.5394), (-0.2107, 0.9574, -0.5369), (-0.199, 0.7552, -0.5071), (-0.1745, 0.5436, -0.4446), (-0.1644, 0.4725, -0.419), (-0.155, 0.4037, -0.3949), (-0.1457, 0.3379, -0.3713), (-0.1362, 0.2759, -0.3471), (-0.1261, 0.2183, -0.3212), (-0.1148, 0.1658, -0.2925), (-0.102, 0.1193, -0.2598), (-0.08722, 0.07932, -0.2222), (-0.07007, 0.04669, -0.1785), (-0.0501, 0.02212, -0.1276), (-0.02689, 0.006313, -0.0685), (-0.0256, 3.784, -0.1121), (-0.04469, 3.737, -0.1958), (-0.05806, 3.665, -0.2544), (-0.06649, 3.57, -0.2913), (-0.07077, 3.458, -0.3101), (-0.07169, 3.332, -0.3141), (-0.07002, 3.197, -0.3068), (-0.06656, 3.056, -0.2916), (-0.06209, 2.913, -0.272), (-0.05738, 2.773, -0.2514), (-0.05324, 2.641, -0.2332), (-0.05043, 2.519, -0.221), (-0.05138, 2.396, -0.2251), (-0.05723, 2.267, -0.2508), (-0.06673, 2.131, -0.2923), (-0.07859, 1.988, -0.3443), (-0.09155, 1.836, -0.4011), (-0.1043, 1.677, -0.4571), (-0.1157, 1.51, -0.5068), (-0.1243, 1.335, -0.5446), (-0.129, 1.15, -0.565), (-0.1283, 0.9574, -0.5623), (-0.1212, 0.7552, -0.5311), (-0.1063, 0.5436, -0.4657), (-0.1002, 0.4725, -0.4388), (-0.09441, 0.4037, -0.4136), (-0.08877, 0.3379, -0.3889), (-0.08298, 0.2759, -0.3636), (-0.07678, 0.2183, -0.3364), (-0.06991, 0.1658, -0.3063), (-0.06211, 0.1193, -0.2721), (-0.05312, 0.07932, -0.2327), (-0.04268, 0.04669, -0.187), (-0.03051, 0.02212, -0.1337), (-0.01638, 0.006313, -0.07174), (-0.008596, 3.784, -0.1147), (-0.01501, 3.737, -0.2003), (-0.0195, 3.665, -0.2602), (-0.02233, 3.57, -0.298), (-0.02377, 3.458, -0.3172), (-0.02408, 3.332, -0.3213), (-0.02352, 3.197, -0.3138), (-0.02235, 3.056, -0.2983), (-0.02085, 2.913, -0.2782), (-0.01927, 2.773, -0.2572), (-0.01788, 2.641, -0.2386), (-0.01694, 2.519, -0.226), (-0.01725, 2.396, -0.2302), (-0.01922, 2.267, -0.2565), (-0.02241, 2.131, -0.299), (-0.02639, 1.988, -0.3522), (-0.03074, 1.836, -0.4103), (-0.03504, 1.677, -0.4676), (-0.03885, 1.51, -0.5184), (-0.04175, 1.335, -0.5571), (-0.04331, 1.15, -0.5779), (-0.0431, 0.9574, -0.5752), (-0.04071, 0.7552, -0.5432), (-0.03569, 0.5436, -0.4763), (-0.03364, 0.4725, -0.4488), (-0.0317, 0.4037, -0.4231), (-0.02981, 0.3379, -0.3978), (-0.02787, 0.2759, -0.3719), (-0.02579, 0.2183, -0.3441), (-0.02348, 0.1658, -0.3133), (-0.02086, 0.1193, -0.2784), (-0.01784, 0.07932, -0.2381), (-0.01433, 0.04669, -0.1912), (-0.01025, 0.02212, -0.1367), (-0.0055, 0.006313, -0.07338), (0.008597, 3.784, -0.1147), (0.01501, 3.737, -0.2003), (0.0195, 3.665, -0.2602), (0.02233, 3.57, -0.298), (0.02377, 3.458, -0.3172), (0.02408, 3.332, -0.3213), (0.02352, 3.197, -0.3138), (0.02235, 3.056, -0.2983), (0.02085, 2.913, -0.2782), (0.01927, 2.773, -0.2572), (0.01788, 2.641, -0.2386), (0.01694, 2.519, -0.226), (0.01726, 2.396, -0.2302), (0.01922, 2.267, -0.2565), (0.02241, 2.131, -0.299), (0.02639, 1.988, -0.3522), (0.03074, 1.836, -0.4103), (0.03504, 1.677, -0.4676), (0.03885, 1.51, -0.5184), (0.04175, 1.335, -0.5571), (0.04331, 1.15, -0.5779), (0.0431, 0.9574, -0.5752), (0.04071, 0.7552, -0.5432), (0.03569, 0.5436, -0.4763), (0.03364, 0.4725, -0.4488), (0.0317, 0.4037, -0.4231), (0.02981, 0.3379, -0.3978), (0.02787, 0.2759, -0.3719), (0.02579, 0.2183, -0.3441), (0.02348, 0.1658, -0.3133), (0.02086, 0.1193, -0.2784), (0.01784, 0.07932, -0.2381), (0.01433, 0.04669, -0.1912), (0.01025, 0.02212, -0.1367), (0.005499, 0.006313, -0.07338), (0.0256, 3.784, -0.1121), (0.04469, 3.737, -0.1958), (0.05806, 3.665, -0.2544), (0.06649, 3.57, -0.2913), (0.07078, 3.458, -0.3101), (0.07169, 3.332, -0.3141), (0.07002, 3.197, -0.3068), (0.06656, 3.056, -0.2916), (0.06209, 2.913, -0.272), (0.05738, 2.773, -0.2514), (0.05324, 2.641, -0.2332), (0.05043, 2.519, -0.221), (0.05138, 2.396, -0.2251), (0.05723, 2.267, -0.2508), (0.06673, 2.131, -0.2923), (0.07859, 1.988, -0.3443), (0.09155, 1.836, -0.4011), (0.1043, 1.677, -0.4571), (0.1157, 1.51, -0.5068), (0.1243, 1.335, -0.5446), (0.129, 1.15, -0.565), (0.1283, 0.9574, -0.5623), (0.1212, 0.7552, -0.5311), (0.1063, 0.5436, -0.4657), (0.1002, 0.4725, -0.4388), (0.09441, 0.4037, -0.4136), (0.08877, 0.3379, -0.3889), (0.08298, 0.2759, -0.3636), (0.07678, 0.2183, -0.3364), (0.06991, 0.1658, -0.3063), (0.06211, 0.1193, -0.2721), (0.05312, 0.07932, -0.2327), (0.04267, 0.04669, -0.187), (0.03051, 0.02212, -0.1337), (0.01638, 0.006313, -0.07175), (0.04203, 3.784, -0.1071), (0.07337, 3.737, -0.1869), (0.09532, 3.665, -0.2429), (0.1092, 3.57, -0.2782), (0.1162, 3.458, -0.2961), (0.1177, 3.332, -0.2999), (0.115, 3.197, -0.2929), (0.1093, 3.056, -0.2784), (0.1019, 2.913, -0.2597), (0.09421, 2.773, -0.2401), (0.08741, 2.641, -0.2227), (0.0828, 2.519, -0.211), (0.08436, 2.396, -0.2149), (0.09397, 2.267, -0.2394), (0.1096, 2.131, -0.2791), (0.129, 1.988, -0.3288), (0.1503, 1.836, -0.383), (0.1713, 1.677, -0.4365), (0.1899, 1.51, -0.4839), (0.2041, 1.335, -0.52), (0.2117, 1.15, -0.5394), (0.2107, 0.9574, -0.5369), (0.199, 0.7552, -0.5071), (0.1745, 0.5436, -0.4446), (0.1644, 0.4725, -0.419), (0.155, 0.4037, -0.3949), (0.1457, 0.3379, -0.3713), (0.1362, 0.2759, -0.3471), (0.1261, 0.2183, -0.3212), (0.1148, 0.1658, -0.2925), (0.102, 0.1193, -0.2598), (0.08722, 0.07932, -0.2222), (0.07006, 0.04669, -0.1785), (0.0501, 0.02212, -0.1276), (0.02689, 0.006313, -0.0685), (0.05752, 3.784, -0.09962), (0.1004, 3.737, -0.1739), (0.1305, 3.665, -0.226), (0.1494, 3.57, -0.2588), (0.159, 3.458, -0.2754), (0.1611, 3.332, -0.279), (0.1573, 3.197, -0.2725), (0.1496, 3.056, -0.259), (0.1395, 2.913, -0.2416), (0.1289, 2.773, -0.2233), (0.1196, 2.641, -0.2072), (0.1133, 2.519, -0.1963), (0.1154, 2.396, -0.2), (0.1286, 2.267, -0.2227), (0.1499, 2.131, -0.2597), (0.1766, 1.988, -0.3059), (0.2057, 1.836, -0.3563), (0.2344, 1.677, -0.4061), (0.2599, 1.51, -0.4502), (0.2793, 1.335, -0.4838), (0.2898, 1.15, -0.5019), (0.2884, 0.9574, -0.4995), (0.2724, 0.7552, -0.4717), (0.2388, 0.5436, -0.4136), (0.2251, 0.4725, -0.3898), (0.2121, 0.4037, -0.3674), (0.1995, 0.3379, -0.3455), (0.1865, 0.2759, -0.3229), (0.1725, 0.2183, -0.2988), (0.1571, 0.1658, -0.2721), (0.1396, 0.1193, -0.2417), (0.1194, 0.07932, -0.2067), (0.09589, 0.04669, -0.1661), (0.06856, 0.02212, -0.1188), (0.03679, 0.006313, -0.06373), (-1.929e-07, 0.0, -1.114e-07), (0.07172, 3.784, -0.08994), (0.1252, 3.737, -0.157), (0.1627, 3.665, -0.204), (0.1863, 3.57, -0.2336), (0.1983, 3.458, -0.2487), (0.2009, 3.332, -0.2519), (0.1962, 3.197, -0.246), (0.1865, 3.056, -0.2339), (0.174, 2.913, -0.2181), (0.1608, 2.773, -0.2016), (0.1492, 2.641, -0.187), (0.1413, 2.519, -0.1772), (0.144, 2.396, -0.1805), (0.1604, 2.267, -0.2011), (0.187, 2.131, -0.2344), (0.2202, 1.988, -0.2761), (0.2565, 1.836, -0.3217), (0.2923, 1.677, -0.3666), (0.3241, 1.51, -0.4064), (0.3483, 1.335, -0.4368), (0.3613, 1.15, -0.4531), (0.3596, 0.9574, -0.4509), (0.3396, 0.7552, -0.4259), (0.2978, 0.5436, -0.3734), (0.2806, 0.4725, -0.3519), (0.2645, 0.4037, -0.3317), (0.2487, 0.3379, -0.3119), (0.2325, 0.2759, -0.2915), (0.2151, 0.2183, -0.2698), (0.1959, 0.1658, -0.2456), (0.174, 0.1193, -0.2182), (0.1488, 0.07932, -0.1866), (0.1196, 0.04669, -0.1499), (0.0855, 0.02212, -0.1072), (0.04588, 0.006313, -0.05754), (0.08432, 3.784, -0.07824), (0.1472, 3.737, -0.1366), (0.1913, 3.665, -0.1775), (0.219, 3.57, -0.2032), (0.2332, 3.458, -0.2163), (0.2362, 3.332, -0.2191), (0.2307, 3.197, -0.214), (0.2193, 3.056, -0.2035), (0.2045, 2.913, -0.1898), (0.189, 2.773, -0.1754), (0.1754, 2.641, -0.1627), (0.1661, 2.519, -0.1542), (0.1693, 2.396, -0.157), (0.1885, 2.267, -0.1749), (0.2198, 2.131, -0.204), (0.2589, 1.988, -0.2402), (0.3016, 1.836, -0.2798), (0.3437, 1.677, -0.3189), (0.3811, 1.51, -0.3536), (0.4095, 1.335, -0.38), (0.4248, 1.15, -0.3942), (0.4228, 0.9574, -0.3923), (0.3993, 0.7552, -0.3705), (0.3501, 0.5436, -0.3249), (0.3299, 0.4725, -0.3061), (0.311, 0.4037, -0.2886), (0.2924, 0.3379, -0.2713), (0.2734, 0.2759, -0.2536), (0.2529, 0.2183, -0.2347), (0.2303, 0.1658, -0.2137), (0.2046, 0.1193, -0.1899), (0.175, 0.07932, -0.1624), (0.1406, 0.04669, -0.1304), (0.1005, 0.02212, -0.09327), (0.05395, 0.006313, -0.05005), (0.09504, 3.784, -0.0648), (0.1659, 3.737, -0.1131), (0.2156, 3.665, -0.147), (0.2469, 3.57, -0.1683), (0.2628, 3.458, -0.1792), (0.2662, 3.332, -0.1815), (0.26, 3.197, -0.1773), (0.2471, 3.056, -0.1685), (0.2305, 2.913, -0.1572), (0.2131, 2.773, -0.1453), (0.1977, 2.641, -0.1348), (0.1873, 2.519, -0.1277), (0.1908, 2.396, -0.1301), (0.2125, 2.267, -0.1449), (0.2478, 2.131, -0.1689), (0.2918, 1.988, -0.1989), (0.3399, 1.836, -0.2318), (0.3874, 1.677, -0.2641), (0.4295, 1.51, -0.2928), (0.4616, 1.335, -0.3147), (0.4788, 1.15, -0.3264), (0.4766, 0.9574, -0.3249), (0.4501, 0.7552, -0.3069), (0.3946, 0.5436, -0.2691), (0.3719, 0.4725, -0.2536), (0.3505, 0.4037, -0.239), (0.3296, 0.3379, -0.2247), (0.3081, 0.2759, -0.2101), (0.2851, 0.2183, -0.1944), (0.2596, 0.1658, -0.177), (0.2306, 0.1193, -0.1572), (0.1972, 0.07932, -0.1345), (0.1585, 0.04669, -0.108), (0.1133, 0.02212, -0.07725), (0.0608, 0.006313, -0.04145), (0.1036, 3.784, -0.04991), (0.1809, 3.737, -0.08714), (0.2351, 3.665, -0.1132), (0.2692, 3.57, -0.1297), (0.2866, 3.458, -0.138), (0.2903, 3.332, -0.1398), (0.2835, 3.197, -0.1365), (0.2695, 3.056, -0.1298), (0.2514, 2.913, -0.1211), (0.2323, 2.773, -0.1119), (0.2156, 2.641, -0.1038), (0.2042, 2.519, -0.09834), (0.208, 2.396, -0.1002), (0.2317, 2.267, -0.1116), (0.2702, 2.131, -0.1301), (0.3182, 1.988, -0.1532), (0.3707, 1.836, -0.1785), (0.4224, 1.677, -0.2034), (0.4684, 1.51, -0.2256), (0.5033, 1.335, -0.2424), (0.5221, 1.15, -0.2514), (0.5197, 0.9574, -0.2503), (0.4908, 0.7552, -0.2363), (0.4303, 0.5436, -0.2072), (0.4055, 0.4725, -0.1953), (0.3822, 0.4037, -0.1841), (0.3594, 0.3379, -0.1731), (0.336, 0.2759, -0.1618), (0.3109, 0.2183, -0.1497), (0.2831, 0.1658, -0.1363), (0.2515, 0.1193, -0.1211), (0.2151, 0.07932, -0.1036), (0.1728, 0.04669, -0.08321), (0.1235, 0.02212, -0.0595), (0.0663, 0.006313, -0.03193), (0.1099, 3.784, -0.03391), (0.1919, 3.737, -0.0592), (0.2493, 3.665, -0.07691), (0.2855, 3.57, -0.08808), (0.3039, 3.458, -0.09375), (0.3079, 3.332, -0.09496), (0.3007, 3.197, -0.09276), (0.2858, 3.056, -0.08817), (0.2666, 2.913, -0.08224), (0.2464, 2.773, -0.07601), (0.2286, 2.641, -0.07052), (0.2166, 2.519, -0.06681), (0.2206, 2.396, -0.06806), (0.2458, 2.267, -0.07581), (0.2865, 2.131, -0.08839), (0.3375, 1.988, -0.1041), (0.3931, 1.836, -0.1213), (0.448, 1.677, -0.1382), (0.4968, 1.51, -0.1532), (0.5338, 1.335, -0.1647), (0.5538, 1.15, -0.1708), (0.5512, 0.9574, -0.17), (0.5205, 0.7552, -0.1606), (0.4564, 0.5436, -0.1408), (0.4301, 0.4725, -0.1327), (0.4054, 0.4037, -0.1251), (0.3812, 0.3379, -0.1176), (0.3563, 0.2759, -0.1099), (0.3297, 0.2183, -0.1017), (0.3002, 0.1658, -0.09261), (0.2667, 0.1193, -0.08228), (0.2281, 0.07932, -0.07037), (0.1833, 0.04669, -0.05653), (0.131, 0.02212, -0.04042), (0.07032, 0.006313, -0.02169), (0.1137, 3.784, -0.01714), (0.1986, 3.737, -0.02993), (0.258, 3.665, -0.03889), (0.2955, 3.57, -0.04454), (0.3145, 3.458, -0.0474), (0.3186, 3.332, -0.04802), (0.3112, 3.197, -0.0469), (0.2958, 3.056, -0.04458), (0.2759, 2.913, -0.04158), (0.255, 2.773, -0.03843), (0.2366, 2.641, -0.03566), (0.2241, 2.519, -0.03378), (0.2283, 2.396, -0.03441), (0.2543, 2.267, -0.03833), (0.2965, 2.131, -0.04469), (0.3492, 1.988, -0.05264), (0.4068, 1.836, -0.06132), (0.4636, 1.677, -0.06988), (0.514, 1.51, -0.07748), (0.5524, 1.335, -0.08326), (0.573, 1.15, -0.08637), (0.5703, 0.9574, -0.08596), (0.5386, 0.7552, -0.08119), (0.4723, 0.5436, -0.07119), (0.4451, 0.4725, -0.06708), (0.4195, 0.4037, -0.06323), (0.3945, 0.3379, -0.05945), (0.3687, 0.2759, -0.05558), (0.3412, 0.2183, -0.05143), (0.3107, 0.1658, -0.04683), (0.276, 0.1193, -0.0416), (0.2361, 0.07932, -0.03558), (0.1896, 0.04669, -0.02858), (0.1356, 0.02212, -0.02044), (0.07277, 0.006313, -0.01097), (0.115, 3.784, -2.396e-07), (0.2008, 3.737, -2.153e-07), (0.2609, 3.665, -1.501e-07), (0.2988, 3.57, -9.8e-08), (0.3181, 3.458, -1.576e-07), (0.3222, 3.332, -3.839e-08), (0.3147, 3.197, -7.937e-08), (0.2991, 3.056, -1.762e-07), (0.279, 2.913, -1.501e-07), (0.2579, 2.773, -1.464e-07), (0.2392, 2.641, -1.651e-07), (0.2266, 2.519, -1.054e-07), (0.2572, 2.267, -1.464e-07), (0.2999, 2.131, -1.203e-07), (0.3532, 1.988, -1.017e-07), (0.4114, 1.836, -5.702e-08), (0.4689, 1.677, -3.839e-08), (0.5198, 1.51, 6.592e-08), (0.5586, 1.335, 1.851e-07), (0.5795, 1.15, 4.357e-08), (0.5768, 0.9574, 7.337e-08), (0.5447, 0.7552, 1.106e-07), (0.3729, 0.2759, -1.138e-09), (0.3142, 0.1658, -8.309e-08), (0.1918, 0.04669, -1.427e-07), (0.1371, 0.02212, -1.39e-07), (0.07359, 0.006313, -1.66e-07)], [], [(1447, 10, 11, 1448), (1468, 37, 38, 6), (1460, 24, 25, 1461), (1448, 11, 12, 1449), (6, 38, 39, 7), (1461, 25, 26, 1462), (1449, 12, 13, 1450), (7, 39, 40, 1469), (1462, 26, 27, 1463), (1450, 13, 14, 1451), (1469, 40, 41, 1470), (1463, 27, 28, 1464), (1451, 14, 15, 1452), (1470, 41, 42, 1471), (1464, 28, 29, 1465), (1452, 15, 16, 1453), (1471, 42, 1234), (1465, 29, 30, 1466), (1453, 16, 17, 1454), (1466, 30, 31, 1), (1454, 17, 18, 1455), (1, 31, 32, 2), (1455, 18, 19, 1456), (2, 32, 33, 3), (1456, 19, 20, 0), (3, 33, 34, 4), (0, 20, 21, 1457), (533, 8, 1445), (4, 34, 35, 1467), (1457, 21, 22, 1458), (1445, 8, 9, 1446), (1467, 35, 36, 5), (1458, 22, 23, 1459), (1446, 9, 10, 1447), (5, 36, 37, 1468), (1459, 23, 24, 1460), (14, 49, 50, 15), (41, 76, 77, 42), (28, 63, 64, 29), (15, 50, 51, 16), (42, 77, 1234), (29, 64, 65, 30), (16, 51, 52, 17), (30, 65, 66, 31), (17, 52, 53, 18), (31, 66, 67, 32), (18, 53, 54, 19), (32, 67, 68, 33), (19, 54, 55, 20), (33, 68, 69, 34), (20, 55, 56, 21), (533, 43, 8), (34, 69, 70, 35), (21, 56, 57, 22), (8, 43, 44, 9), (35, 70, 71, 36), (22, 57, 58, 23), (9, 44, 45, 10), (36, 71, 72, 37), (23, 58, 59, 24), (10, 45, 46, 11), (37, 72, 73, 38), (24, 59, 60, 25), (11, 46, 47, 12), (38, 73, 74, 39), (25, 60, 61, 26), (12, 47, 48, 13), (39, 74, 75, 40), (26, 61, 62, 27), (13, 48, 49, 14), (40, 75, 76, 41), (27, 62, 63, 28), (43, 78, 79, 44), (70, 105, 106, 71), (57, 92, 93, 58), (44, 79, 80, 45), (71, 106, 107, 72), (58, 93, 94, 59), (45, 80, 81, 46), (72, 107, 108, 73), (59, 94, 95, 60), (46, 81, 82, 47), (73, 108, 109, 74), (60, 95, 96, 61), (47, 82, 83, 48), (74, 109, 110, 75), (61, 96, 97, 62), (48, 83, 84, 49), (75, 110, 111, 76), (62, 97, 98, 63), (49, 84, 85, 50), (76, 111, 112, 77), (63, 98, 99, 64), (50, 85, 86, 51), (77, 112, 1234), (64, 99, 100, 65), (51, 86, 87, 52), (65, 100, 101, 66), (52, 87, 88, 53), (66, 101, 102, 67), (53, 88, 89, 54), (67, 102, 103, 68), (54, 89, 90, 55), (68, 103, 104, 69), (55, 90, 91, 56), (533, 78, 43), (69, 104, 105, 70), (56, 91, 92, 57), (99, 134, 135, 100), (86, 121, 122, 87), (100, 135, 136, 101), (87, 122, 123, 88), (101, 136, 137, 102), (88, 123, 124, 89), (102, 137, 138, 103), (89, 124, 125, 90), (103, 138, 139, 104), (90, 125, 126, 91), (533, 113, 78), (104, 139, 140, 105), (91, 126, 127, 92), (78, 113, 114, 79), (105, 140, 141, 106), (92, 127, 128, 93), (79, 114, 115, 80), (106, 141, 142, 107), (93, 128, 129, 94), (80, 115, 116, 81), (107, 142, 143, 108), (94, 129, 130, 95), (81, 116, 117, 82), (108, 143, 144, 109), (95, 130, 131, 96), (82, 117, 118, 83), (109, 144, 145, 110), (96, 131, 132, 97), (83, 118, 119, 84), (110, 145, 146, 111), (97, 132, 133, 98), (84, 119, 120, 85), (111, 146, 147, 112), (98, 133, 134, 99), (85, 120, 121, 86), (112, 147, 1234), (128, 163, 164, 129), (115, 150, 151, 116), (142, 177, 178, 143), (129, 164, 165, 130), (116, 151, 152, 117), (143, 178, 179, 144), (130, 165, 166, 131), (117, 152, 153, 118), (144, 179, 180, 145), (131, 166, 167, 132), (118, 153, 154, 119), (145, 180, 181, 146), (132, 167, 168, 133), (119, 154, 155, 120), (146, 181, 182, 147), (133, 168, 169, 134), (120, 155, 156, 121), (147, 182, 1234), (134, 169, 170, 135), (121, 156, 157, 122), (135, 170, 171, 136), (122, 157, 158, 123), (136, 171, 172, 137), (123, 158, 159, 124), (137, 172, 173, 138), (124, 159, 160, 125), (138, 173, 174, 139), (125, 160, 161, 126), (533, 148, 113), (139, 174, 175, 140), (126, 161, 162, 127), (113, 148, 149, 114), (140, 175, 176, 141), (127, 162, 163, 128), (114, 149, 150, 115), (141, 176, 177, 142), (157, 192, 193, 158), (171, 206, 207, 172), (158, 193, 194, 159), (172, 207, 208, 173), (159, 194, 195, 160), (173, 208, 209, 174), (160, 195, 196, 161), (533, 183, 148), (174, 209, 210, 175), (161, 196, 197, 162), (148, 183, 184, 149), (175, 210, 211, 176), (162, 197, 198, 163), (149, 184, 185, 150), (176, 211, 212, 177), (163, 198, 199, 164), (150, 185, 186, 151), (177, 212, 213, 178), (164, 199, 200, 165), (151, 186, 187, 152), (178, 213, 214, 179), (165, 200, 201, 166), (152, 187, 188, 153), (179, 214, 215, 180), (166, 201, 202, 167), (153, 188, 189, 154), (180, 215, 216, 181), (167, 202, 203, 168), (154, 189, 190, 155), (181, 216, 217, 182), (168, 203, 204, 169), (155, 190, 191, 156), (182, 217, 1234), (169, 204, 205, 170), (156, 191, 192, 157), (170, 205, 206, 171), (186, 221, 222, 187), (213, 248, 249, 214), (200, 235, 236, 201), (187, 222, 223, 188), (214, 249, 250, 215), (201, 236, 237, 202), (188, 223, 224, 189), (215, 250, 251, 216), (202, 237, 238, 203), (189, 224, 225, 190), (216, 251, 252, 217), (203, 238, 239, 204), (190, 225, 226, 191), (217, 252, 1234), (204, 239, 240, 205), (191, 226, 227, 192), (205, 240, 241, 206), (192, 227, 228, 193), (206, 241, 242, 207), (193, 228, 229, 194), (207, 242, 243, 208), (194, 229, 230, 195), (208, 243, 244, 209), (195, 230, 231, 196), (533, 218, 183), (209, 244, 245, 210), (196, 231, 232, 197), (183, 218, 219, 184), (210, 245, 246, 211), (197, 232, 233, 198), (184, 219, 220, 185), (211, 246, 247, 212), (198, 233, 234, 199), (185, 220, 221, 186), (212, 247, 248, 213), (199, 234, 235, 200), (242, 277, 278, 243), (229, 264, 265, 230), (243, 278, 279, 244), (230, 265, 266, 231), (533, 253, 218), (244, 279, 280, 245), (231, 266, 267, 232), (218, 253, 254, 219), (245, 280, 281, 246), (232, 267, 268, 233), (219, 254, 255, 220), (246, 281, 282, 247), (233, 268, 269, 234), (220, 255, 256, 221), (247, 282, 283, 248), (234, 269, 270, 235), (221, 256, 257, 222), (248, 283, 284, 249), (235, 270, 271, 236), (222, 257, 258, 223), (249, 284, 285, 250), (236, 271, 272, 237), (223, 258, 259, 224), (250, 285, 286, 251), (237, 272, 273, 238), (224, 259, 260, 225), (251, 286, 287, 252), (238, 273, 274, 239), (225, 260, 261, 226), (252, 287, 1234), (239, 274, 275, 240), (226, 261, 262, 227), (240, 275, 276, 241), (227, 262, 263, 228), (241, 276, 277, 242), (228, 263, 264, 229), (284, 319, 320, 285), (271, 306, 307, 272), (258, 293, 294, 259), (285, 320, 321, 286), (272, 307, 308, 273), (259, 294, 295, 260), (286, 321, 322, 287), (273, 308, 309, 274), (260, 295, 296, 261), (287, 322, 1234), (274, 309, 310, 275), (261, 296, 297, 262), (275, 310, 311, 276), (262, 297, 298, 263), (276, 311, 312, 277), (263, 298, 299, 264), (277, 312, 313, 278), (264, 299, 300, 265), (278, 313, 314, 279), (265, 300, 301, 266), (533, 288, 253), (279, 314, 315, 280), (266, 301, 302, 267), (253, 288, 289, 254), (280, 315, 316, 281), (267, 302, 303, 268), (254, 289, 290, 255), (281, 316, 317, 282), (268, 303, 304, 269), (255, 290, 291, 256), (282, 317, 318, 283), (269, 304, 305, 270), (256, 291, 292, 257), (283, 318, 319, 284), (270, 305, 306, 271), (257, 292, 293, 258), (313, 348, 349, 314), (300, 335, 336, 301), (533, 323, 288), (314, 349, 350, 315), (301, 336, 337, 302), (288, 323, 324, 289), (315, 350, 351, 316), (302, 337, 338, 303), (289, 324, 325, 290), (316, 351, 352, 317), (303, 338, 339, 304), (290, 325, 326, 291), (317, 352, 353, 318), (304, 339, 340, 305), (291, 326, 327, 292), (318, 353, 354, 319), (305, 340, 341, 306), (292, 327, 328, 293), (319, 354, 355, 320), (306, 341, 342, 307), (293, 328, 329, 294), (320, 355, 356, 321), (307, 342, 343, 308), (294, 329, 330, 295), (321, 356, 357, 322), (308, 343, 344, 309), (295, 330, 331, 296), (322, 357, 1234), (309, 344, 345, 310), (296, 331, 332, 297), (310, 345, 346, 311), (297, 332, 333, 298), (311, 346, 347, 312), (298, 333, 334, 299), (312, 347, 348, 313), (299, 334, 335, 300), (342, 377, 378, 343), (329, 364, 365, 330), (356, 391, 392, 357), (343, 378, 379, 344), (330, 365, 366, 331), (357, 392, 1234), (344, 379, 380, 345), (331, 366, 367, 332), (345, 380, 381, 346), (332, 367, 368, 333), (346, 381, 382, 347), (333, 368, 369, 334), (347, 382, 383, 348), (334, 369, 370, 335), (348, 383, 384, 349), (335, 370, 371, 336), (533, 358, 323), (349, 384, 385, 350), (336, 371, 372, 337), (323, 358, 359, 324), (350, 385, 386, 351), (337, 372, 373, 338), (324, 359, 360, 325), (351, 386, 387, 352), (338, 373, 374, 339), (325, 360, 361, 326), (352, 387, 388, 353), (339, 374, 375, 340), (326, 361, 362, 327), (353, 388, 389, 354), (340, 375, 376, 341), (327, 362, 363, 328), (354, 389, 390, 355), (341, 376, 377, 342), (328, 363, 364, 329), (355, 390, 391, 356), (371, 406, 407, 372), (358, 393, 394, 359), (385, 420, 421, 386), (372, 407, 408, 373), (359, 394, 395, 360), (386, 421, 422, 387), (373, 408, 409, 374), (360, 395, 396, 361), (387, 422, 423, 388), (374, 409, 410, 375), (361, 396, 397, 362), (388, 423, 424, 389), (375, 410, 411, 376), (362, 397, 398, 363), (389, 424, 425, 390), (376, 411, 412, 377), (363, 398, 399, 364), (390, 425, 426, 391), (377, 412, 413, 378), (364, 399, 400, 365), (391, 426, 427, 392), (378, 413, 414, 379), (365, 400, 401, 366), (392, 427, 1234), (379, 414, 415, 380), (366, 401, 402, 367), (380, 415, 416, 381), (367, 402, 403, 368), (381, 416, 417, 382), (368, 403, 404, 369), (382, 417, 418, 383), (369, 404, 405, 370), (383, 418, 419, 384), (370, 405, 406, 371), (533, 393, 358), (384, 419, 420, 385), (400, 435, 436, 401), (427, 462, 1234), (414, 449, 450, 415), (401, 436, 437, 402), (415, 450, 451, 416), (402, 437, 438, 403), (416, 451, 452, 417), (403, 438, 439, 404), (417, 452, 453, 418), (404, 439, 440, 405), (418, 453, 454, 419), (405, 440, 441, 406), (533, 428, 393), (419, 454, 455, 420), (406, 441, 442, 407), (393, 428, 429, 394), (420, 455, 456, 421), (407, 442, 443, 408), (394, 429, 430, 395), (421, 456, 457, 422), (408, 443, 444, 409), (395, 430, 431, 396), (422, 457, 458, 423), (409, 444, 445, 410), (396, 431, 432, 397), (423, 458, 459, 424), (410, 445, 446, 411), (397, 432, 433, 398), (424, 459, 460, 425), (411, 446, 447, 412), (398, 433, 434, 399), (425, 460, 461, 426), (412, 447, 448, 413), (399, 434, 435, 400), (426, 461, 462, 427), (413, 448, 449, 414), (429, 464, 465, 430), (456, 491, 492, 457), (443, 478, 479, 444), (430, 465, 466, 431), (457, 492, 493, 458), (444, 479, 480, 445), (431, 466, 467, 432), (458, 493, 494, 459), (445, 480, 481, 446), (432, 467, 468, 433), (459, 494, 495, 460), (446, 481, 482, 447), (433, 468, 469, 434), (460, 495, 496, 461), (447, 482, 483, 448), (434, 469, 470, 435), (461, 496, 497, 462), (448, 483, 484, 449), (435, 470, 471, 436), (462, 497, 1234), (449, 484, 485, 450), (436, 471, 472, 437), (450, 485, 486, 451), (437, 472, 473, 438), (451, 486, 487, 452), (438, 473, 474, 439), (452, 487, 488, 453), (439, 474, 475, 440), (453, 488, 489, 454), (440, 475, 476, 441), (533, 463, 428), (454, 489, 490, 455), (441, 476, 477, 442), (428, 463, 464, 429), (455, 490, 491, 456), (442, 477, 478, 443), (485, 520, 521, 486), (472, 507, 508, 473), (486, 521, 522, 487), (473, 508, 509, 474), (487, 522, 523, 488), (474, 509, 510, 475), (488, 523, 524, 489), (475, 510, 511, 476), (533, 498, 463), (489, 524, 525, 490), (476, 511, 512, 477), (463, 498, 499, 464), (490, 525, 526, 491), (477, 512, 513, 478), (464, 499, 500, 465), (491, 526, 527, 492), (478, 513, 514, 479), (465, 500, 501, 466), (492, 527, 528, 493), (479, 514, 515, 480), (466, 501, 502, 467), (493, 528, 529, 494), (480, 515, 516, 481), (467, 502, 503, 468), (494, 529, 530, 495), (481, 516, 517, 482), (468, 503, 504, 469), (495, 530, 531, 496), (482, 517, 518, 483), (469, 504, 505, 470), (496, 531, 532, 497), (483, 518, 519, 484), (470, 505, 506, 471), (497, 532, 1234), (484, 519, 520, 485), (471, 506, 507, 472), (514, 550, 551, 515), (501, 537, 538, 502), (528, 564, 565, 529), (515, 551, 552, 516), (502, 538, 539, 503), (529, 565, 566, 530), (516, 552, 553, 517), (503, 539, 540, 504), (530, 566, 567, 531), (517, 553, 554, 518), (504, 540, 541, 505), (531, 567, 568, 532), (518, 554, 555, 519), (505, 541, 542, 506), (532, 568, 1234), (519, 555, 556, 520), (506, 542, 543, 507), (520, 556, 557, 521), (507, 543, 544, 508), (521, 557, 558, 522), (508, 544, 545, 509), (522, 558, 559, 523), (509, 545, 546, 510), (523, 559, 560, 524), (510, 546, 547, 511), (533, 534, 498), (524, 560, 561, 525), (511, 547, 548, 512), (498, 534, 535, 499), (525, 561, 562, 526), (512, 548, 549, 513), (499, 535, 536, 500), (526, 562, 563, 527), (513, 549, 550, 514), (500, 536, 537, 501), (527, 563, 564, 528), (544, 579, 580, 545), (558, 593, 594, 559), (545, 580, 581, 546), (559, 594, 595, 560), (546, 581, 582, 547), (533, 569, 534), (560, 595, 596, 561), (547, 582, 583, 548), (534, 569, 570, 535), (561, 596, 597, 562), (548, 583, 584, 549), (535, 570, 571, 536), (562, 597, 598, 563), (549, 584, 585, 550), (536, 571, 572, 537), (563, 598, 599, 564), (550, 585, 586, 551), (537, 572, 573, 538), (564, 599, 600, 565), (551, 586, 587, 552), (538, 573, 574, 539), (565, 600, 601, 566), (552, 587, 588, 553), (539, 574, 575, 540), (566, 601, 602, 567), (553, 588, 589, 554), (540, 575, 576, 541), (567, 602, 603, 568), (554, 589, 590, 555), (541, 576, 577, 542), (568, 603, 1234), (555, 590, 591, 556), (542, 577, 578, 543), (556, 591, 592, 557), (543, 578, 579, 544), (557, 592, 593, 558), (573, 608, 609, 574), (600, 635, 636, 601), (587, 622, 623, 588), (574, 609, 610, 575), (601, 636, 637, 602), (588, 623, 624, 589), (575, 610, 611, 576), (602, 637, 638, 603), (589, 624, 625, 590), (576, 611, 612, 577), (603, 638, 1234), (590, 625, 626, 591), (577, 612, 613, 578), (591, 626, 627, 592), (578, 613, 614, 579), (592, 627, 628, 593), (579, 614, 615, 580), (593, 628, 629, 594), (580, 615, 616, 581), (594, 629, 630, 595), (581, 616, 617, 582), (533, 604, 569), (595, 630, 631, 596), (582, 617, 618, 583), (569, 604, 605, 570), (596, 631, 632, 597), (583, 618, 619, 584), (570, 605, 606, 571), (597, 632, 633, 598), (584, 619, 620, 585), (571, 606, 607, 572), (598, 633, 634, 599), (585, 620, 621, 586), (572, 607, 608, 573), (599, 634, 635, 600), (586, 621, 622, 587), (629, 664, 665, 630), (616, 651, 652, 617), (533, 639, 604), (630, 665, 666, 631), (617, 652, 653, 618), (604, 639, 640, 605), (631, 666, 667, 632), (618, 653, 654, 619), (605, 640, 641, 606), (632, 667, 668, 633), (619, 654, 655, 620), (606, 641, 642, 607), (633, 668, 669, 634), (620, 655, 656, 621), (607, 642, 643, 608), (634, 669, 670, 635), (621, 656, 657, 622), (608, 643, 644, 609), (635, 670, 671, 636), (622, 657, 658, 623), (609, 644, 645, 610), (636, 671, 672, 637), (623, 658, 659, 624), (610, 645, 646, 611), (637, 672, 673, 638), (624, 659, 660, 625), (611, 646, 647, 612), (638, 673, 1234), (625, 660, 661, 626), (612, 647, 648, 613), (626, 661, 662, 627), (613, 648, 649, 614), (627, 662, 663, 628), (614, 649, 650, 615), (628, 663, 664, 629), (615, 650, 651, 616), (671, 706, 707, 672), (658, 693, 694, 659), (645, 680, 681, 646), (672, 707, 708, 673), (659, 694, 695, 660), (646, 681, 682, 647), (673, 708, 1234), (660, 695, 696, 661), (647, 682, 683, 648), (661, 696, 697, 662), (648, 683, 684, 649), (662, 697, 698, 663), (649, 684, 685, 650), (663, 698, 699, 664), (650, 685, 686, 651), (664, 699, 700, 665), (651, 686, 687, 652), (533, 674, 639), (665, 700, 701, 666), (652, 687, 688, 653), (639, 674, 675, 640), (666, 701, 702, 667), (653, 688, 689, 654), (640, 675, 676, 641), (667, 702, 703, 668), (654, 689, 690, 655), (641, 676, 677, 642), (668, 703, 704, 669), (655, 690, 691, 656), (642, 677, 678, 643), (669, 704, 705, 670), (656, 691, 692, 657), (643, 678, 679, 644), (670, 705, 706, 671), (657, 692, 693, 658), (644, 679, 680, 645), (700, 735, 736, 701), (687, 722, 723, 688), (674, 709, 710, 675), (701, 736, 737, 702), (688, 723, 724, 689), (675, 710, 711, 676), (702, 737, 738, 703), (689, 724, 725, 690), (676, 711, 712, 677), (703, 738, 739, 704), (690, 725, 726, 691), (677, 712, 713, 678), (704, 739, 740, 705), (691, 726, 727, 692), (678, 713, 714, 679), (705, 740, 741, 706), (692, 727, 728, 693), (679, 714, 715, 680), (706, 741, 742, 707), (693, 728, 729, 694), (680, 715, 716, 681), (707, 742, 743, 708), (694, 729, 730, 695), (681, 716, 717, 682), (708, 743, 1234), (695, 730, 731, 696), (682, 717, 718, 683), (696, 731, 732, 697), (683, 718, 719, 684), (697, 732, 733, 698), (684, 719, 720, 685), (698, 733, 734, 699), (685, 720, 721, 686), (699, 734, 735, 700), (686, 721, 722, 687), (533, 709, 674), (729, 764, 765, 730), (716, 751, 752, 717), (743, 778, 1234), (730, 765, 766, 731), (717, 752, 753, 718), (731, 766, 767, 732), (718, 753, 754, 719), (732, 767, 768, 733), (719, 754, 755, 720), (733, 768, 769, 734), (720, 755, 756, 721), (734, 769, 770, 735), (721, 756, 757, 722), (533, 744, 709), (735, 770, 771, 736), (722, 757, 758, 723), (709, 744, 745, 710), (736, 771, 772, 737), (723, 758, 759, 724), (710, 745, 746, 711), (737, 772, 773, 738), (724, 759, 760, 725), (711, 746, 747, 712), (738, 773, 774, 739), (725, 760, 761, 726), (712, 747, 748, 713), (739, 774, 775, 740), (726, 761, 762, 727), (713, 748, 749, 714), (740, 775, 776, 741), (727, 762, 763, 728), (714, 749, 750, 715), (741, 776, 777, 742), (728, 763, 764, 729), (715, 750, 751, 716), (742, 777, 778, 743), (758, 793, 794, 759), (745, 780, 781, 746), (772, 807, 808, 773), (759, 794, 795, 760), (746, 781, 782, 747), (773, 808, 809, 774), (760, 795, 796, 761), (747, 782, 783, 748), (774, 809, 810, 775), (761, 796, 797, 762), (748, 783, 784, 749), (775, 810, 811, 776), (762, 797, 798, 763), (749, 784, 785, 750), (776, 811, 812, 777), (763, 798, 799, 764), (750, 785, 786, 751), (777, 812, 813, 778), (764, 799, 800, 765), (751, 786, 787, 752), (778, 813, 1234), (765, 800, 801, 766), (752, 787, 788, 753), (766, 801, 802, 767), (753, 788, 789, 754), (767, 802, 803, 768), (754, 789, 790, 755), (768, 803, 804, 769), (755, 790, 791, 756), (769, 804, 805, 770), (756, 791, 792, 757), (533, 779, 744), (770, 805, 806, 771), (757, 792, 793, 758), (744, 779, 780, 745), (771, 806, 807, 772), (798, 833, 834, 799), (785, 820, 821, 786), (812, 847, 848, 813), (799, 834, 835, 800), (786, 821, 822, 787), (813, 848, 1234), (800, 835, 836, 801), (787, 822, 823, 788), (801, 836, 837, 802), (788, 823, 824, 789), (802, 837, 838, 803), (789, 824, 825, 790), (803, 838, 839, 804), (790, 825, 826, 791), (804, 839, 840, 805), (791, 826, 827, 792), (533, 814, 779), (805, 840, 841, 806), (792, 827, 828, 793), (779, 814, 815, 780), (806, 841, 842, 807), (793, 828, 829, 794), (780, 815, 816, 781), (807, 842, 843, 808), (794, 829, 830, 795), (781, 816, 817, 782), (808, 843, 844, 809), (795, 830, 831, 796), (782, 817, 818, 783), (809, 844, 845, 810), (796, 831, 832, 797), (783, 818, 819, 784), (810, 845, 846, 811), (797, 832, 833, 798), (784, 819, 820, 785), (811, 846, 847, 812), (827, 862, 863, 828), (814, 849, 850, 815), (841, 876, 877, 842), (828, 863, 864, 829), (815, 850, 851, 816), (842, 877, 878, 843), (829, 864, 865, 830), (816, 851, 852, 817), (843, 878, 879, 844), (830, 865, 866, 831), (817, 852, 853, 818), (844, 879, 880, 845), (831, 866, 867, 832), (818, 853, 854, 819), (845, 880, 881, 846), (832, 867, 868, 833), (819, 854, 855, 820), (846, 881, 882, 847), (833, 868, 869, 834), (820, 855, 856, 821), (847, 882, 883, 848), (834, 869, 870, 835), (821, 856, 857, 822), (848, 883, 1234), (835, 870, 871, 836), (822, 857, 858, 823), (836, 871, 872, 837), (823, 858, 859, 824), (837, 872, 873, 838), (824, 859, 860, 825), (838, 873, 874, 839), (825, 860, 861, 826), (839, 874, 875, 840), (826, 861, 862, 827), (533, 849, 814), (840, 875, 876, 841), (856, 891, 892, 857), (883, 918, 1234), (870, 905, 906, 871), (857, 892, 893, 858), (871, 906, 907, 872), (858, 893, 894, 859), (872, 907, 908, 873), (859, 894, 895, 860), (873, 908, 909, 874), (860, 895, 896, 861), (874, 909, 910, 875), (861, 896, 897, 862), (533, 884, 849), (875, 910, 911, 876), (862, 897, 898, 863), (849, 884, 885, 850), (876, 911, 912, 877), (863, 898, 899, 864), (850, 885, 886, 851), (877, 912, 913, 878), (864, 899, 900, 865), (851, 886, 887, 852), (878, 913, 914, 879), (865, 900, 901, 866), (852, 887, 888, 853), (879, 914, 915, 880), (866, 901, 902, 867), (853, 888, 889, 854), (880, 915, 916, 881), (867, 902, 903, 868), (854, 889, 890, 855), (881, 916, 917, 882), (868, 903, 904, 869), (855, 890, 891, 856), (882, 917, 918, 883), (869, 904, 905, 870), (885, 920, 921, 886), (912, 947, 948, 913), (899, 934, 935, 900), (886, 921, 922, 887), (913, 948, 949, 914), (900, 935, 936, 901), (887, 922, 923, 888), (914, 949, 950, 915), (901, 936, 937, 902), (888, 923, 924, 889), (915, 950, 951, 916), (902, 937, 938, 903), (889, 924, 925, 890), (916, 951, 952, 917), (903, 938, 939, 904), (890, 925, 926, 891), (917, 952, 953, 918), (904, 939, 940, 905), (891, 926, 927, 892), (918, 953, 1234), (905, 940, 941, 906), (892, 927, 928, 893), (906, 941, 942, 907), (893, 928, 929, 894), (907, 942, 943, 908), (894, 929, 930, 895), (908, 943, 944, 909), (895, 930, 931, 896), (909, 944, 945, 910), (896, 931, 932, 897), (533, 919, 884), (910, 945, 946, 911), (897, 932, 933, 898), (884, 919, 920, 885), (911, 946, 947, 912), (898, 933, 934, 899), (941, 976, 977, 942), (928, 963, 964, 929), (942, 977, 978, 943), (929, 964, 965, 930), (943, 978, 979, 944), (930, 965, 966, 931), (944, 979, 980, 945), (931, 966, 967, 932), (533, 954, 919), (945, 980, 981, 946), (932, 967, 968, 933), (919, 954, 955, 920), (946, 981, 982, 947), (933, 968, 969, 934), (920, 955, 956, 921), (947, 982, 983, 948), (934, 969, 970, 935), (921, 956, 957, 922), (948, 983, 984, 949), (935, 970, 971, 936), (922, 957, 958, 923), (949, 984, 985, 950), (936, 971, 972, 937), (923, 958, 959, 924), (950, 985, 986, 951), (937, 972, 973, 938), (924, 959, 960, 925), (951, 986, 987, 952), (938, 973, 974, 939), (925, 960, 961, 926), (952, 987, 988, 953), (939, 974, 975, 940), (926, 961, 962, 927), (953, 988, 1234), (940, 975, 976, 941), (927, 962, 963, 928), (983, 1018, 1019, 984), (970, 1005, 1006, 971), (957, 992, 993, 958), (984, 1019, 1020, 985), (971, 1006, 1007, 972), (958, 993, 994, 959), (985, 1020, 1021, 986), (972, 1007, 1008, 973), (959, 994, 995, 960), (986, 1021, 1022, 987), (973, 1008, 1009, 974), (960, 995, 996, 961), (987, 1022, 1023, 988), (974, 1009, 1010, 975), (961, 996, 997, 962), (988, 1023, 1234), (975, 1010, 1011, 976), (962, 997, 998, 963), (976, 1011, 1012, 977), (963, 998, 999, 964), (977, 1012, 1013, 978), (964, 999, 1000, 965), (978, 1013, 1014, 979), (965, 1000, 1001, 966), (979, 1014, 1015, 980), (966, 1001, 1002, 967), (533, 989, 954), (980, 1015, 1016, 981), (967, 1002, 1003, 968), (954, 989, 990, 955), (981, 1016, 1017, 982), (968, 1003, 1004, 969), (955, 990, 991, 956), (982, 1017, 1018, 983), (969, 1004, 1005, 970), (956, 991, 992, 957), (1012, 1047, 1048, 1013), (999, 1034, 1035, 1000), (1013, 1048, 1049, 1014), (1000, 1035, 1036, 1001), (1014, 1049, 1050, 1015), (1001, 1036, 1037, 1002), (533, 1024, 989), (1015, 1050, 1051, 1016), (1002, 1037, 1038, 1003), (989, 1024, 1025, 990), (1016, 1051, 1052, 1017), (1003, 1038, 1039, 1004), (990, 1025, 1026, 991), (1017, 1052, 1053, 1018), (1004, 1039, 1040, 1005), (991, 1026, 1027, 992), (1018, 1053, 1054, 1019), (1005, 1040, 1041, 1006), (992, 1027, 1028, 993), (1019, 1054, 1055, 1020), (1006, 1041, 1042, 1007), (993, 1028, 1029, 994), (1020, 1055, 1056, 1021), (1007, 1042, 1043, 1008), (994, 1029, 1030, 995), (1021, 1056, 1057, 1022), (1008, 1043, 1044, 1009), (995, 1030, 1031, 996), (1022, 1057, 1058, 1023), (1009, 1044, 1045, 1010), (996, 1031, 1032, 997), (1023, 1058, 1234), (1010, 1045, 1046, 1011), (997, 1032, 1033, 998), (1011, 1046, 1047, 1012), (998, 1033, 1034, 999), (1041, 1076, 1077, 1042), (1028, 1063, 1064, 1029), (1055, 1090, 1091, 1056), (1042, 1077, 1078, 1043), (1029, 1064, 1065, 1030), (1056, 1091, 1092, 1057), (1043, 1078, 1079, 1044), (1030, 1065, 1066, 1031), (1057, 1092, 1093, 1058), (1044, 1079, 1080, 1045), (1031, 1066, 1067, 1032), (1058, 1093, 1234), (1045, 1080, 1081, 1046), (1032, 1067, 1068, 1033), (1046, 1081, 1082, 1047), (1033, 1068, 1069, 1034), (1047, 1082, 1083, 1048), (1034, 1069, 1070, 1035), (1048, 1083, 1084, 1049), (1035, 1070, 1071, 1036), (1049, 1084, 1085, 1050), (1036, 1071, 1072, 1037), (533, 1059, 1024), (1050, 1085, 1086, 1051), (1037, 1072, 1073, 1038), (1024, 1059, 1060, 1025), (1051, 1086, 1087, 1052), (1038, 1073, 1074, 1039), (1025, 1060, 1061, 1026), (1052, 1087, 1088, 1053), (1039, 1074, 1075, 1040), (1026, 1061, 1062, 1027), (1053, 1088, 1089, 1054), (1040, 1075, 1076, 1041), (1027, 1062, 1063, 1028), (1054, 1089, 1090, 1055), (1070, 1105, 1106, 1071), (1084, 1119, 1120, 1085), (1071, 1106, 1107, 1072), (533, 1094, 1059), (1085, 1120, 1121, 1086), (1072, 1107, 1108, 1073), (1059, 1094, 1095, 1060), (1086, 1121, 1122, 1087), (1073, 1108, 1109, 1074), (1060, 1095, 1096, 1061), (1087, 1122, 1123, 1088), (1074, 1109, 1110, 1075), (1061, 1096, 1097, 1062), (1088, 1123, 1124, 1089), (1075, 1110, 1111, 1076), (1062, 1097, 1098, 1063), (1089, 1124, 1125, 1090), (1076, 1111, 1112, 1077), (1063, 1098, 1099, 1064), (1090, 1125, 1126, 1091), (1077, 1112, 1113, 1078), (1064, 1099, 1100, 1065), (1091, 1126, 1127, 1092), (1078, 1113, 1114, 1079), (1065, 1100, 1101, 1066), (1092, 1127, 1128, 1093), (1079, 1114, 1115, 1080), (1066, 1101, 1102, 1067), (1093, 1128, 1234), (1080, 1115, 1116, 1081), (1067, 1102, 1103, 1068), (1081, 1116, 1117, 1082), (1068, 1103, 1104, 1069), (1082, 1117, 1118, 1083), (1069, 1104, 1105, 1070), (1083, 1118, 1119, 1084), (1099, 1134, 1135, 1100), (1126, 1161, 1162, 1127), (1113, 1148, 1149, 1114), (1100, 1135, 1136, 1101), (1127, 1162, 1163, 1128), (1114, 1149, 1150, 1115), (1101, 1136, 1137, 1102), (1128, 1163, 1234), (1115, 1150, 1151, 1116), (1102, 1137, 1138, 1103), (1116, 1151, 1152, 1117), (1103, 1138, 1139, 1104), (1117, 1152, 1153, 1118), (1104, 1139, 1140, 1105), (1118, 1153, 1154, 1119), (1105, 1140, 1141, 1106), (1119, 1154, 1155, 1120), (1106, 1141, 1142, 1107), (533, 1129, 1094), (1120, 1155, 1156, 1121), (1107, 1142, 1143, 1108), (1094, 1129, 1130, 1095), (1121, 1156, 1157, 1122), (1108, 1143, 1144, 1109), (1095, 1130, 1131, 1096), (1122, 1157, 1158, 1123), (1109, 1144, 1145, 1110), (1096, 1131, 1132, 1097), (1123, 1158, 1159, 1124), (1110, 1145, 1146, 1111), (1097, 1132, 1133, 1098), (1124, 1159, 1160, 1125), (1111, 1146, 1147, 1112), (1098, 1133, 1134, 1099), (1125, 1160, 1161, 1126), (1112, 1147, 1148, 1113), (533, 1164, 1129), (1155, 1190, 1191, 1156), (1142, 1177, 1178, 1143), (1129, 1164, 1165, 1130), (1156, 1191, 1192, 1157), (1143, 1178, 1179, 1144), (1130, 1165, 1166, 1131), (1157, 1192, 1193, 1158), (1144, 1179, 1180, 1145), (1131, 1166, 1167, 1132), (1158, 1193, 1194, 1159), (1145, 1180, 1181, 1146), (1132, 1167, 1168, 1133), (1159, 1194, 1195, 1160), (1146, 1181, 1182, 1147), (1133, 1168, 1169, 1134), (1160, 1195, 1196, 1161), (1147, 1182, 1183, 1148), (1134, 1169, 1170, 1135), (1161, 1196, 1197, 1162), (1148, 1183, 1184, 1149), (1135, 1170, 1171, 1136), (1162, 1197, 1198, 1163), (1149, 1184, 1185, 1150), (1136, 1171, 1172, 1137), (1163, 1198, 1234), (1150, 1185, 1186, 1151), (1137, 1172, 1173, 1138), (1151, 1186, 1187, 1152), (1138, 1173, 1174, 1139), (1152, 1187, 1188, 1153), (1139, 1174, 1175, 1140), (1153, 1188, 1189, 1154), (1140, 1175, 1176, 1141), (1154, 1189, 1190, 1155), (1141, 1176, 1177, 1142), (1184, 1219, 1220, 1185), (1171, 1206, 1207, 1172), (1198, 1233, 1234), (1185, 1220, 1221, 1186), (1172, 1207, 1208, 1173), (1186, 1221, 1222, 1187), (1173, 1208, 1209, 1174), (1187, 1222, 1223, 1188), (1174, 1209, 1210, 1175), (1188, 1223, 1224, 1189), (1175, 1210, 1211, 1176), (1189, 1224, 1225, 1190), (1176, 1211, 1212, 1177), (533, 1199, 1164), (1190, 1225, 1226, 1191), (1177, 1212, 1213, 1178), (1164, 1199, 1200, 1165), (1191, 1226, 1227, 1192), (1178, 1213, 1214, 1179), (1165, 1200, 1201, 1166), (1192, 1227, 1228, 1193), (1179, 1214, 1215, 1180), (1166, 1201, 1202, 1167), (1193, 1228, 1229, 1194), (1180, 1215, 1216, 1181), (1167, 1202, 1203, 1168), (1194, 1229, 1230, 1195), (1181, 1216, 1217, 1182), (1168, 1203, 1204, 1169), (1195, 1230, 1231, 1196), (1182, 1217, 1218, 1183), (1169, 1204, 1205, 1170), (1196, 1231, 1232, 1197), (1183, 1218, 1219, 1184), (1170, 1205, 1206, 1171), (1197, 1232, 1233, 1198), (1213, 1249, 1250, 1214), (1200, 1236, 1237, 1201), (1227, 1263, 1264, 1228), (1214, 1250, 1251, 1215), (1201, 1237, 1238, 1202), (1228, 1264, 1265, 1229), (1215, 1251, 1252, 1216), (1202, 1238, 1239, 1203), (1229, 1265, 1266, 1230), (1216, 1252, 1253, 1217), (1203, 1239, 1240, 1204), (1230, 1266, 1267, 1231), (1217, 1253, 1254, 1218), (1204, 1240, 1241, 1205), (1231, 1267, 1268, 1232), (1218, 1254, 1255, 1219), (1205, 1241, 1242, 1206), (1232, 1268, 1269, 1233), (1219, 1255, 1256, 1220), (1206, 1242, 1243, 1207), (1233, 1269, 1234), (1220, 1256, 1257, 1221), (1207, 1243, 1244, 1208), (1221, 1257, 1258, 1222), (1208, 1244, 1245, 1209), (1222, 1258, 1259, 1223), (1209, 1245, 1246, 1210), (1223, 1259, 1260, 1224), (1210, 1246, 1247, 1211), (1224, 1260, 1261, 1225), (1211, 1247, 1248, 1212), (533, 1235, 1199), (1225, 1261, 1262, 1226), (1212, 1248, 1249, 1213), (1199, 1235, 1236, 1200), (1226, 1262, 1263, 1227), (1243, 1278, 1279, 1244), (1257, 1292, 1293, 1258), (1244, 1279, 1280, 1245), (1258, 1293, 1294, 1259), (1245, 1280, 1281, 1246), (1259, 1294, 1295, 1260), (1246, 1281, 1282, 1247), (1260, 1295, 1296, 1261), (1247, 1282, 1283, 1248), (533, 1270, 1235), (1261, 1296, 1297, 1262), (1248, 1283, 1284, 1249), (1235, 1270, 1271, 1236), (1262, 1297, 1298, 1263), (1249, 1284, 1285, 1250), (1236, 1271, 1272, 1237), (1263, 1298, 1299, 1264), (1250, 1285, 1286, 1251), (1237, 1272, 1273, 1238), (1264, 1299, 1300, 1265), (1251, 1286, 1287, 1252), (1238, 1273, 1274, 1239), (1265, 1300, 1301, 1266), (1252, 1287, 1288, 1253), (1239, 1274, 1275, 1240), (1266, 1301, 1302, 1267), (1253, 1288, 1289, 1254), (1240, 1275, 1276, 1241), (1267, 1302, 1303, 1268), (1254, 1289, 1290, 1255), (1241, 1276, 1277, 1242), (1268, 1303, 1304, 1269), (1255, 1290, 1291, 1256), (1242, 1277, 1278, 1243), (1269, 1304, 1234), (1256, 1291, 1292, 1257), (1272, 1307, 1308, 1273), (1299, 1334, 1335, 1300), (1286, 1321, 1322, 1287), (1273, 1308, 1309, 1274), (1300, 1335, 1336, 1301), (1287, 1322, 1323, 1288), (1274, 1309, 1310, 1275), (1301, 1336, 1337, 1302), (1288, 1323, 1324, 1289), (1275, 1310, 1311, 1276), (1302, 1337, 1338, 1303), (1289, 1324, 1325, 1290), (1276, 1311, 1312, 1277), (1303, 1338, 1339, 1304), (1290, 1325, 1326, 1291), (1277, 1312, 1313, 1278), (1304, 1339, 1234), (1291, 1326, 1327, 1292), (1278, 1313, 1314, 1279), (1292, 1327, 1328, 1293), (1279, 1314, 1315, 1280), (1293, 1328, 1329, 1294), (1280, 1315, 1316, 1281), (1294, 1329, 1330, 1295), (1281, 1316, 1317, 1282), (1295, 1330, 1331, 1296), (1282, 1317, 1318, 1283), (533, 1305, 1270), (1296, 1331, 1332, 1297), (1283, 1318, 1319, 1284), (1270, 1305, 1306, 1271), (1297, 1332, 1333, 1298), (1284, 1319, 1320, 1285), (1271, 1306, 1307, 1272), (1298, 1333, 1334, 1299), (1285, 1320, 1321, 1286), (1328, 1363, 1364, 1329), (1315, 1350, 1351, 1316), (1329, 1364, 1365, 1330), (1316, 1351, 1352, 1317), (1330, 1365, 1366, 1331), (1317, 1352, 1353, 1318), (533, 1340, 1305), (1331, 1366, 1367, 1332), (1318, 1353, 1354, 1319), (1305, 1340, 1341, 1306), (1332, 1367, 1368, 1333), (1319, 1354, 1355, 1320), (1306, 1341, 1342, 1307), (1333, 1368, 1369, 1334), (1320, 1355, 1356, 1321), (1307, 1342, 1343, 1308), (1334, 1369, 1370, 1335), (1321, 1356, 1357, 1322), (1308, 1343, 1344, 1309), (1335, 1370, 1371, 1336), (1322, 1357, 1358, 1323), (1309, 1344, 1345, 1310), (1336, 1371, 1372, 1337), (1323, 1358, 1359, 1324), (1310, 1345, 1346, 1311), (1337, 1372, 1373, 1338), (1324, 1359, 1360, 1325), (1311, 1346, 1347, 1312), (1338, 1373, 1374, 1339), (1325, 1360, 1361, 1326), (1312, 1347, 1348, 1313), (1339, 1374, 1234), (1326, 1361, 1362, 1327), (1313, 1348, 1349, 1314), (1327, 1362, 1363, 1328), (1314, 1349, 1350, 1315), (1370, 1405, 1406, 1371), (1357, 1392, 1393, 1358), (1344, 1379, 1380, 1345), (1371, 1406, 1407, 1372), (1358, 1393, 1394, 1359), (1345, 1380, 1381, 1346), (1372, 1407, 1408, 1373), (1359, 1394, 1395, 1360), (1346, 1381, 1382, 1347), (1373, 1408, 1409, 1374), (1360, 1395, 1396, 1361), (1347, 1382, 1383, 1348), (1374, 1409, 1234), (1361, 1396, 1397, 1362), (1348, 1383, 1384, 1349), (1362, 1397, 1398, 1363), (1349, 1384, 1385, 1350), (1363, 1398, 1399, 1364), (1350, 1385, 1386, 1351), (1364, 1399, 1400, 1365), (1351, 1386, 1387, 1352), (1365, 1400, 1401, 1366), (1352, 1387, 1388, 1353), (533, 1375, 1340), (1366, 1401, 1402, 1367), (1353, 1388, 1389, 1354), (1340, 1375, 1376, 1341), (1367, 1402, 1403, 1368), (1354, 1389, 1390, 1355), (1341, 1376, 1377, 1342), (1368, 1403, 1404, 1369), (1355, 1390, 1391, 1356), (1342, 1377, 1378, 1343), (1369, 1404, 1405, 1370), (1356, 1391, 1392, 1357), (1343, 1378, 1379, 1344), (1399, 1434, 1435, 1400), (1386, 1421, 1422, 1387), (1400, 1435, 1436, 1401), (1387, 1422, 1423, 1388), (533, 1410, 1375), (1401, 1436, 1437, 1402), (1388, 1423, 1424, 1389), (1375, 1410, 1411, 1376), (1402, 1437, 1438, 1403), (1389, 1424, 1425, 1390), (1376, 1411, 1412, 1377), (1403, 1438, 1439, 1404), (1390, 1425, 1426, 1391), (1377, 1412, 1413, 1378), (1404, 1439, 1440, 1405), (1391, 1426, 1427, 1392), (1378, 1413, 1414, 1379), (1405, 1440, 1441, 1406), (1392, 1427, 1428, 1393), (1379, 1414, 1415, 1380), (1406, 1441, 1442, 1407), (1393, 1428, 1429, 1394), (1380, 1415, 1416, 1381), (1407, 1442, 1443, 1408), (1394, 1429, 1430, 1395), (1381, 1416, 1417, 1382), (1408, 1443, 1444, 1409), (1395, 1430, 1431, 1396), (1382, 1417, 1418, 1383), (1409, 1444, 1234), (1396, 1431, 1432, 1397), (1383, 1418, 1419, 1384), (1397, 1432, 1433, 1398), (1384, 1419, 1420, 1385), (1398, 1433, 1434, 1399), (1385, 1420, 1421, 1386), (1428, 1462, 1463, 1429), (1415, 1450, 1451, 1416), (1442, 1469, 1470, 1443), (1429, 1463, 1464, 1430), (1416, 1451, 1452, 1417), (1443, 1470, 1471, 1444), (1430, 1464, 1465, 1431), (1417, 1452, 1453, 1418), (1444, 1471, 1234), (1431, 1465, 1466, 1432), (1418, 1453, 1454, 1419), (1432, 1466, 1, 1433), (1419, 1454, 1455, 1420), (1433, 1, 2, 1434), (1420, 1455, 1456, 1421), (1434, 2, 3, 1435), (1421, 1456, 0, 1422), (1435, 3, 4, 1436), (1422, 0, 1457, 1423), (533, 1445, 1410), (1436, 4, 1467, 1437), (1423, 1457, 1458, 1424), (1410, 1445, 1446, 1411), (1437, 1467, 5, 1438), (1424, 1458, 1459, 1425), (1411, 1446, 1447, 1412), (1438, 5, 1468, 1439), (1425, 1459, 1460, 1426), (1412, 1447, 1448, 1413), (1439, 1468, 6, 1440), (1426, 1460, 1461, 1427), (1413, 1448, 1449, 1414), (1440, 6, 7, 1441), (1427, 1461, 1462, 1428), (1414, 1449, 1450, 1415), (1441, 7, 1469, 1442)])
me_mesh.polygons.foreach_set('use_smooth', [True] * 1512)
me_mesh.polygons.foreach_set('material_index', [0, 0, 0, 0, 0, 0, 0, 0, 0, 0, 0, 0, 0, 0, 0, 1, 0, 0, 0, 0, 1, 0, 0, 0, 0, 0, 0, 0, 0, 0, 0, 0, 0, 0, 0, 0, 0, 0, 0, 1, 0, 0, 0, 0, 1, 0, 0, 0, 0, 0, 0, 0, 0, 0, 0, 0, 0, 0, 0, 0, 0, 0, 0, 0, 0, 0, 0, 0, 0, 0, 0, 0, 0, 0, 0, 0, 0, 0, 0, 0, 0, 0, 0, 0, 0, 0, 0, 0, 0, 0, 0, 0, 0, 1, 0, 0, 0, 0, 1, 0, 0, 0, 0, 0, 0, 0, 0, 0, 0, 0, 0, 1, 0, 0, 0, 0, 0, 0, 0, 0, 0, 0, 0, 0, 0, 0, 0, 0, 0, 0, 0, 0, 0, 0, 0, 0, 0, 0, 0, 0, 0, 0, 1, 0, 0, 0, 0, 0, 0, 0, 0, 0, 0, 0, 0, 0, 0, 0, 0, 0, 1, 0, 0, 0, 0, 1, 0, 0, 0, 0, 0, 0, 0, 0, 0, 0, 0, 0, 0, 0, 1, 0, 0, 0, 0, 0, 0, 0, 0, 0, 0, 0, 0, 0, 0, 0, 0, 0, 0, 0, 0, 0, 0, 0, 0, 0, 0, 0, 0, 0, 0, 1, 0, 0, 0, 0, 0, 0, 0, 0, 0, 0, 0, 0, 0, 0, 0, 0, 1, 0, 0, 0, 0, 1, 0, 0, 0, 0, 0, 0, 0, 0, 0, 0, 0, 0, 0, 0, 0, 0, 0, 0, 0, 0, 0, 0, 0, 0, 0, 0, 0, 0, 0, 0, 0, 0, 0, 0, 0, 0, 0, 0, 0, 0, 0, 0, 0, 0, 0, 0, 1, 0, 0, 0, 0, 1, 0, 0, 0, 0, 0, 0, 0, 0, 0, 0, 1, 0, 0, 0, 0, 1, 0, 0, 0, 0, 0, 0, 0, 0, 0, 0, 0, 0, 0, 0, 0, 0, 0, 0, 0, 0, 0, 0, 0, 0, 0, 0, 0, 0, 0, 0, 0, 0, 0, 0, 0, 0, 0, 0, 0, 0, 0, 0, 0, 0, 0, 0, 0, 0, 1, 0, 0, 0, 0, 1, 0, 0, 0, 0, 0, 0, 0, 0, 1, 0, 0, 0, 0, 1, 0, 0, 0, 0, 0, 0, 0, 0, 0, 0, 0, 0, 0, 0, 0, 0, 0, 0, 0, 0, 0, 0, 0, 0, 0, 0, 0, 0, 0, 0, 0, 0, 0, 0, 0, 0, 0, 0, 0, 0, 0, 0, 0, 0, 0, 0, 0, 0, 1, 0, 0, 0, 0, 1, 0, 0, 0, 0, 0, 0, 0, 0, 1, 0, 0, 0, 0, 1, 0, 0, 0, 0, 0, 0, 0, 0, 0, 0, 0, 0, 0, 0, 0, 0, 0, 0, 0, 0, 0, 0, 0, 0, 0, 0, 0, 0, 0, 0, 0, 0, 0, 0, 0, 0, 0, 0, 0, 0, 0, 0, 0, 0, 0, 0, 0, 0, 1, 0, 0, 0, 0, 1, 0, 0, 0, 0, 0, 0, 0, 0, 0, 0, 0, 0, 0, 1, 0, 0, 0, 0, 0, 0, 0, 0, 0, 0, 0, 0, 0, 0, 0, 0, 0, 0, 0, 0, 0, 0, 0, 0, 0, 0, 0, 0, 0, 0, 1, 0, 0, 0, 0, 0, 0, 0, 0, 0, 0, 0, 0, 0, 0, 0, 0, 1, 0, 0, 0, 0, 1, 0, 0, 0, 0, 0, 0, 0, 0, 0, 0, 0, 0, 0, 0, 0, 0, 0, 0, 0, 0, 0, 0, 0, 0, 0, 0, 0, 0, 0, 0, 0, 0, 0, 0, 0, 0, 0, 0, 0, 0, 0, 0, 0, 0, 0, 0, 1, 0, 0, 0, 0, 1, 0, 0, 0, 0, 0, 0, 0, 0, 0, 0, 1, 0, 0, 0, 0, 1, 0, 0, 0, 0, 0, 0, 0, 0, 0, 0, 0, 0, 0, 0, 0, 0, 0, 0, 0, 0, 0, 0, 0, 0, 0, 0, 0, 0, 0, 0, 0, 0, 0, 0, 0, 0, 0, 0, 0, 0, 0, 0, 0, 0, 0, 0, 0, 1, 0, 0, 0, 0, 1, 0, 0, 0, 0, 0, 0, 0, 0, 0, 1, 0, 0, 0, 0, 1, 0, 0, 0, 0, 0, 0, 0, 0, 0, 0, 0, 0, 0, 0, 0, 0, 0, 0, 0, 0, 0, 0, 0, 0, 0, 0, 0, 0, 0, 0, 0, 0, 0, 0, 0, 0, 0, 0, 0, 0, 0, 0, 0, 0, 0, 0, 0, 0, 1, 0, 0, 0, 0, 1, 0, 0, 0, 0, 0, 0, 0, 0, 1, 0, 0, 0, 0, 1, 0, 0, 0, 0, 0, 0, 0, 0, 0, 0, 0, 0, 0, 0, 0, 0, 0, 0, 0, 0, 0, 0, 0, 0, 0, 0, 0, 0, 0, 0, 0, 0, 0, 0, 0, 0, 0, 0, 0, 0, 0, 0, 0, 0, 0, 0, 0, 0, 1, 0, 0, 0, 0, 1, 0, 0, 0, 0, 0, 0, 0, 0, 0, 0, 0, 0, 0, 0, 0, 1, 0, 0, 0, 0, 1, 0, 0, 0, 0, 0, 0, 0, 0, 0, 0, 0, 0, 0, 0, 0, 0, 0, 0, 0, 0, 0, 0, 0, 0, 0, 0, 0, 0, 0, 0, 0, 0, 0, 0, 0, 0, 0, 0, 0, 0, 0, 0, 0, 0, 0, 0, 0, 0, 1, 0, 0, 0, 0, 1, 0, 0, 0, 0, 0, 0, 0, 0, 1, 0, 0, 0, 0, 1, 0, 0, 0, 0, 0, 0, 0, 0, 0, 0, 0, 0, 0, 0, 0, 0, 0, 0, 0, 0, 0, 0, 0, 0, 0, 0, 0, 0, 0, 0, 0, 0, 0, 0, 0, 0, 0, 0, 0, 0, 0, 0, 0, 0, 0, 0, 0, 0, 1, 0, 0, 0, 0, 1, 0, 0, 0, 0, 0, 0, 0, 0, 0, 0, 0, 0, 0, 1, 0, 0, 0, 0, 0, 0, 0, 0, 0, 0, 0, 0, 0, 0, 0, 0, 0, 0, 0, 0, 0, 0, 0, 0, 0, 0, 0, 0, 0, 0, 1, 0, 0, 0, 0, 0, 0, 0, 0, 0, 0, 0, 0, 0, 0, 0, 0, 0, 1, 0, 0, 0, 0, 1, 0, 0, 0, 0, 0, 0, 0, 0, 0, 0, 0, 0, 0, 0, 0, 0, 0, 0, 0, 0, 0, 0, 0, 0, 0, 0, 0, 0, 0, 0, 0, 0, 0, 0, 0, 0, 0, 0, 0, 0, 0, 0, 0, 0, 0, 0, 1, 0, 0, 0, 0, 1, 0, 0, 0, 0, 0, 0, 0, 0, 0, 0, 1, 0, 0, 0, 0, 1, 0, 0, 0, 0, 0, 0, 0, 0, 0, 0, 0, 0, 0, 0, 0, 0, 0, 0, 0, 0, 0, 0, 0, 0, 0, 0, 0, 0, 0, 0, 0, 0, 0, 0, 0, 0, 0, 0, 0, 0, 0, 0, 0, 0, 0, 0, 0, 1, 0, 0, 0, 0, 1, 0, 0, 0, 0, 0, 0, 0, 0, 0, 1, 0, 0, 0, 0, 1, 0, 0, 0, 0, 0, 0, 0, 0, 0, 0, 0, 0, 0, 0, 0, 0, 0, 0, 0, 0, 0, 0, 0, 0, 0, 0, 0, 0, 0, 0, 0, 0, 0, 0, 0, 0, 0, 0, 0, 0, 0, 0, 0, 0, 0, 0, 0, 0, 1, 0, 0, 0, 0, 1, 0, 0, 0, 0, 0, 0, 0, 1, 0, 0, 0, 0, 1, 0, 0, 0, 0, 0, 0, 0, 0, 0, 0, 0, 0, 0, 0, 0, 0, 0, 0, 0, 0, 0, 0, 0, 0, 0, 0, 0, 0, 0, 0, 0, 0, 0, 0, 0, 0, 0, 0, 0, 0, 0, 0, 0, 0, 0, 0, 0, 0, 1, 0, 0, 0, 0, 1, 0, 0, 0, 0, 0, 0, 0, 0, 0, 0, 0, 0, 0, 1, 0, 0, 0, 0, 0, 0, 0, 0, 0, 0, 0, 0, 0, 0, 0, 0, 0, 0, 0, 0, 0, 0, 0, 0, 0, 0, 0, 0, 0, 0, 1, 0, 0, 0, 0, 0, 0, 0, 0, 0, 0, 0, 0, 0, 0, 0, 0, 0, 1, 0, 0, 0, 0, 1, 0, 0, 0, 0, 0, 0, 0, 0, 0, 0, 0, 0, 0, 0, 0, 0, 0, 0, 0, 0, 0, 0, 0, 0, 0, 0, 0, 0, 0, 0, 0, 0, 0, 0, 0, 0, 0, 0, 0, 0, 0, 0, 0, 0, 0, 1, 0, 0, 0, 0, 1, 0, 0, 0, 0, 0, 0, 0, 0, 0, 0, 0, 1, 0, 0, 0, 0, 1, 0, 0, 0, 0, 0, 0, 0, 0, 0, 0, 0, 0, 0, 0, 0, 0, 0, 0, 0, 0, 0, 0, 0, 0, 0, 0, 0, 0, 0, 0, 0, 0, 0, 0, 0, 0, 0, 0, 0, 0, 0, 0, 0, 0, 0, 0, 0, 1, 0, 0, 0, 0, 1, 0, 0, 0, 0, 0, 0, 0, 0, 0, 1, 0, 0, 0, 0, 1, 0, 0, 0, 0, 0, 0, 0, 0, 0, 0, 0, 0, 0, 0, 0, 0, 0, 0, 0, 0, 0, 0, 0])
me_mesh.materials.append(mat_pin)
me_mesh.materials.append(mat_stripe)
me_mesh.use_remesh_preserve_volume = False
me_mesh.use_remesh_preserve_attributes = False
me_mesh.use_mirror_vertex_groups = False
me_mesh.update()

# ---- curves / text
cu_beziercurve_001 = bpy.data.curves.new('BezierCurve.001', 'CURVE')
cu_beziercurve_001.dimensions = '3D'
_sp = cu_beziercurve_001.splines.new('BEZIER'); _sp.bezier_points.add(3)
_sp.bezier_points.foreach_set('co', [0.0, 0.0, 1.381e-07, 0.2266, -1.281, 1.749e-07, 0.4776, -3.256, 2.313e-07, 0.0, -3.8, 2.46e-07])
_sp.bezier_points.foreach_set('handle_left', [-0.5673, 0.0, 1.188e-07, 0.2603, -0.8208, 1.617e-07, 0.8237, -2.391, 2.066e-07, 0.316, -3.795, 2.459e-07])
_sp.bezier_points.foreach_set('handle_right', [0.5233, 0.0, 1.559e-07, 0.1919, -1.757, 1.885e-07, 0.3626, -3.544, 2.395e-07, -0.2954, -3.805, 2.462e-07])
for _p, _l, _r in zip(_sp.bezier_points, ['ALIGNED', 'ALIGNED', 'ALIGNED', 'ALIGNED'], ['ALIGNED', 'ALIGNED', 'ALIGNED', 'ALIGNED']): _p.handle_left_type = _l; _p.handle_right_type = _r
_sp.order_u = 0
_sp.order_v = 0
cu_beziercurve_001.use_path = True
cu_beziercurve_001.use_path_clamp = True
cu_beziercurve_001.bevel_resolution = 0
cu_beziercurve_001.fill_mode = 'HALF'

# ---- objects
ob_pin = bpy.data.objects.new('Pin', me_mesh)
ob_pin_curve = bpy.data.objects.new('Pin Curve', cu_beziercurve_001)
ob_lamp = bpy.data.objects.new('Lamp', light_lamp)
ob_camera = bpy.data.objects.new('Camera', cam_camera)

# ---- transforms, parenting, visibility, modifiers, constraints
ob_pin.location = (0.0, -1.421e-14, 0.0)
ob_pin.rotation_euler = (1.571, -0.0, -0.0)
ob_pin.lineart.crease_threshold = 0.0
ob_pin_curve.location = (0.0, -1.503e-07, 1.9)
ob_pin_curve.rotation_euler = (1.571, -0.0, -0.0)
ob_pin_curve.hide_viewport = True
ob_pin_curve.lineart.crease_threshold = 0.0
ob_lamp.location = (4.076, 1.005, 5.904)
ob_lamp.rotation_euler = (0.6503, 0.05522, 1.866)
ob_lamp.lock_rotations_4d = False
ob_lamp.empty_display_type = 'ARROWS'
ob_lamp.color = (0.0, 0.0, 0.0, 0.0)
ob_lamp.lineart.crease_threshold = 0.0
ob_camera.location = (7.481, -6.508, 5.344)
ob_camera.rotation_euler = (1.109, 0.0, 0.8149)
ob_camera.lock_rotations_4d = False
ob_camera.empty_display_type = 'ARROWS'
ob_camera.color = (0.0, 0.0, 0.0, 0.0)
ob_camera.display_type = 'WIRE'
ob_camera.lineart.crease_threshold = 0.0

# ---- collection membership
col_collection_1.objects.link(ob_pin)
col_collection_1.objects.link(ob_pin_curve)
col_collection_1.objects.link(ob_lamp)
col_collection_1.objects.link(ob_camera)

# ---- scene / render settings (as saved in the file)
scene.camera = ob_camera
scene.frame_start = 1; scene.frame_end = 250; scene.frame_set(1)
scene.render.engine = 'BLENDER_EEVEE_NEXT'
scene.render.resolution_percentage = 50
scene.render.dither_intensity = 0.0
scene.cycles.use_denoising = False
scene.cycles.samples = 128
scene.cycles.sampling_pattern = 'TABULATED_SOBOL'
scene.cycles.light_sampling_threshold = 0.0
scene.cycles.use_adaptive_sampling = False
scene.cycles.use_light_tree = False
scene.cycles.blur_glossy = 0.0
scene.cycles.sample_clamp_indirect = 0.0
scene.view_settings.view_transform = 'Standard'
bpy.context.view_layer.update()
